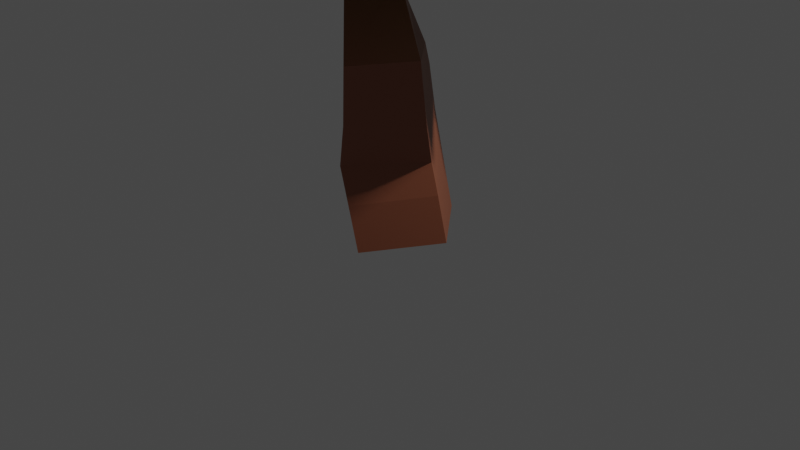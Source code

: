 # Source: LeafyTree4.blend  (saved by Blender 3.5.10; exported with 4.5.12 LTS)
import bpy
from mathutils import Matrix  # noqa: F401  (used for matrix-valued properties, if any)

bpy.ops.wm.read_factory_settings(use_empty=True)
scene = bpy.context.scene
scene.name = 'Scene'

# ---- collections
col_collection = bpy.data.collections.new('Collection'); scene.collection.children.link(col_collection)

# ---- materials (node trees are filled in below, after node groups)
mat_bark = bpy.data.materials.new('Bark')
mat_bark.use_transparent_shadow = False
mat_leaf1 = bpy.data.materials.new('leaf1')
mat_leaf1.use_transparent_shadow = False
mat_leaf2 = bpy.data.materials.new('Leaf2')
mat_leaf2.use_transparent_shadow = False
mat_leaf3 = bpy.data.materials.new('leaf3')
mat_leaf3.use_transparent_shadow = False

# ---- material node trees
mat_bark.use_nodes = True; mat_bark.node_tree.nodes.clear()
_N = mat_bark.node_tree.nodes; _L = mat_bark.node_tree.links
n0 = _N.new('ShaderNodeBsdfPrincipled'); n0.name = 'Principled BSDF'; n0.location = (10, 300)
n0.distribution = 'GGX'
n0.subsurface_method = 'RANDOM_WALK_SKIN'
n0.inputs[0].default_value = (0.2846, 0.09195, 0.04676, 1.0)
n0.inputs[3].default_value = 1.45
n0.inputs[27].default_value = (0.0, 0.0, 0.0, 1.0)
n0.inputs[28].default_value = 1.0
n1 = _N.new('ShaderNodeOutputMaterial'); n1.name = 'Material Output'; n1.location = (300, 300)
_L.new(n0.outputs[0], n1.inputs[0])
n1.is_active_output = True
mat_leaf1.use_nodes = True; mat_leaf1.node_tree.nodes.clear()
_N = mat_leaf1.node_tree.nodes; _L = mat_leaf1.node_tree.links
n0 = _N.new('ShaderNodeBsdfPrincipled'); n0.name = 'Principled BSDF'; n0.location = (10, 300)
n0.distribution = 'GGX'
n0.subsurface_method = 'RANDOM_WALK_SKIN'
n0.inputs[0].default_value = (0.1664, 0.576, 0.04545, 1.0)
n0.inputs[3].default_value = 1.45
n0.inputs[27].default_value = (0.0, 0.0, 0.0, 1.0)
n0.inputs[28].default_value = 1.0
n1 = _N.new('ShaderNodeOutputMaterial'); n1.name = 'Material Output'; n1.location = (300, 300)
_L.new(n0.outputs[0], n1.inputs[0])
n1.is_active_output = True
mat_leaf2.use_nodes = True; mat_leaf2.node_tree.nodes.clear()
_N = mat_leaf2.node_tree.nodes; _L = mat_leaf2.node_tree.links
n0 = _N.new('ShaderNodeBsdfPrincipled'); n0.name = 'Principled BSDF'; n0.location = (10, 300)
n0.distribution = 'GGX'
n0.subsurface_method = 'RANDOM_WALK_SKIN'
n0.inputs[0].default_value = (0.03607, 0.211, 0.002269, 1.0)
n0.inputs[3].default_value = 1.45
n0.inputs[27].default_value = (0.0, 0.0, 0.0, 1.0)
n0.inputs[28].default_value = 1.0
n1 = _N.new('ShaderNodeOutputMaterial'); n1.name = 'Material Output'; n1.location = (300, 300)
_L.new(n0.outputs[0], n1.inputs[0])
n1.is_active_output = True
mat_leaf3.use_nodes = True; mat_leaf3.node_tree.nodes.clear()
_N = mat_leaf3.node_tree.nodes; _L = mat_leaf3.node_tree.links
n0 = _N.new('ShaderNodeBsdfPrincipled'); n0.name = 'Principled BSDF'; n0.location = (10, 300)
n0.distribution = 'GGX'
n0.subsurface_method = 'RANDOM_WALK_SKIN'
n0.inputs[0].default_value = (0.3878, 0.7548, 0.08746, 1.0)
n0.inputs[3].default_value = 1.45
n0.inputs[27].default_value = (0.0, 0.0, 0.0, 1.0)
n0.inputs[28].default_value = 1.0
n1 = _N.new('ShaderNodeOutputMaterial'); n1.name = 'Material Output'; n1.location = (300, 300)
_L.new(n0.outputs[0], n1.inputs[0])
n1.is_active_output = True

# ---- world
world_world = bpy.data.worlds.new('World'); scene.world = world_world
world_world.use_nodes = True; world_world.node_tree.nodes.clear()
_N = world_world.node_tree.nodes; _L = world_world.node_tree.links
n0 = _N.new('ShaderNodeOutputWorld'); n0.name = 'World Output'; n0.location = (300, 300)
n1 = _N.new('ShaderNodeBackground'); n1.name = 'Background'; n1.location = (10, 300)
n1.inputs[0].default_value = (0.05088, 0.05088, 0.05088, 1.0)
_L.new(n1.outputs[0], n0.inputs[0])
n0.is_active_output = True
world_world.color = (0.05088, 0.05088, 0.05088)
world_world.use_sun_shadow = False
world_world.sun_shadow_jitter_overblur = 0.0

# ---- cameras
cam_camera = bpy.data.cameras.new('Camera')
cam_camera.clip_end = 100.0
cam_camera.ortho_scale = 7.314

# ---- lights
light_light = bpy.data.lights.new('Light', 'POINT')
light_light.transmission_factor = 0.0
light_light.energy = 1000.0
light_light.shadow_soft_size = 0.1
light_light.shadow_maximum_resolution = 0.006
light_light.use_absolute_resolution = True

# ---- meshes
me_cube_014 = bpy.data.meshes.new('Cube.014')
me_cube_014.from_pydata([(-0.2045, 0.3012, -0.0945), (0.2913, 0.2367, -0.0945), (0.2273, -0.2561, -0.03929), (-0.2685, -0.1916, -0.03929), (1.876, 0.3367, 1.982), (1.873, 0.3181, 1.976), (1.881, 0.3115, 1.993), (1.885, 0.33, 1.999), (1.629, 0.3578, 2.099), (1.622, 0.3148, 2.085), (1.636, 0.2995, 2.126), (1.644, 0.3425, 2.139), (1.23, 0.4292, 2.188), (1.214, 0.3305, 2.157), (1.214, 0.2989, 2.257), (1.23, 0.3976, 2.288), (0.4663, 0.6312, 2.026), (0.4954, 0.4689, 1.994), (0.4246, 0.4273, 2.14), (0.3956, 0.5897, 2.172), (0.2465, 0.4285, 1.012), (0.6239, 0.3917, 1.026), (0.5851, 0.02072, 1.096), (0.2077, 0.05755, 1.082), (-0.1869, 0.3681, 0.5209), (0.2818, 0.2846, 0.3819), (0.2261, -0.1976, 0.4838), (-0.2426, -0.1141, 0.6228), (0.1766, 1.085, 1.755), (0.3258, 1.043, 1.756), (0.3243, 1.043, 1.911), (0.1751, 1.085, 1.91), (0.3031, 1.605, 1.645), (0.4208, 1.589, 1.642), (0.431, 1.644, 1.747), (0.3133, 1.66, 1.75), (0.3498, 1.859, 1.461), (0.389, 1.857, 1.457), (0.3929, 1.887, 1.482), (0.3537, 1.889, 1.486), (0.3428, 1.937, 1.344), (0.3679, 1.936, 1.34), (0.3701, 1.958, 1.353), (0.345, 1.958, 1.356), (0.06153, -0.3508, 2.344), (-0.01891, -0.3439, 2.335), (-0.0244, -0.3085, 2.408), (0.05604, -0.3154, 2.417), (-0.04898, -0.6582, 2.36), (-0.08559, -0.6419, 2.354), (-0.09573, -0.6523, 2.392), (-0.05912, -0.6686, 2.397), (-0.1652, -0.8449, 2.196), (-0.1798, -0.836, 2.195), (-0.186, -0.8448, 2.208), (-0.1715, -0.8536, 2.209), (0.3183, 1.683, 1.588), (0.4095, 1.675, 1.582), (0.4188, 1.736, 1.65), (0.3276, 1.744, 1.656), (0.3279, 1.737, 1.548), (0.4032, 1.731, 1.543), (0.4109, 1.782, 1.599), (0.3356, 1.788, 1.604), (0.336, 1.783, 1.515), (0.3979, 1.778, 1.511), (0.4043, 1.82, 1.557), (0.3423, 1.824, 1.561), (0.3431, 1.824, 1.485), (0.3933, 1.82, 1.482), (0.3984, 1.853, 1.519), (0.3483, 1.857, 1.523), (0.2035, 1.197, 1.729), (0.3467, 1.168, 1.729), (0.3536, 1.201, 1.871), (0.2104, 1.231, 1.871), (0.2311, 1.312, 1.704), (0.3671, 1.283, 1.704), (0.3736, 1.315, 1.84), (0.2376, 1.344, 1.839), (0.257, 1.419, 1.681), (0.3862, 1.392, 1.681), (0.3924, 1.423, 1.81), (0.2632, 1.449, 1.81), (0.2819, 1.523, 1.659), (0.4046, 1.497, 1.659), (0.4105, 1.526, 1.781), (0.2878, 1.551, 1.781), (-0.04487, 0.4815, 1.586), (0.0973, 0.4349, 1.622), (0.0978, 0.3882, 1.747), (-0.03678, 0.4194, 1.766), (0.002217, 0.6105, 1.622), (0.1562, 0.5557, 1.622), (0.143, 0.5184, 1.78), (-0.01103, 0.5733, 1.78), (0.04835, 0.7369, 1.656), (0.2003, 0.6828, 1.656), (0.1873, 0.6461, 1.813), (0.03528, 0.7002, 1.813), (0.09389, 0.8617, 1.691), (0.2439, 0.8083, 1.691), (0.231, 0.772, 1.845), (0.08099, 0.8254, 1.845), (0.139, 0.9852, 1.724), (0.287, 0.9326, 1.724), (0.2742, 0.8968, 1.877), (0.1262, 0.9495, 1.877), (1.679, 0.3534, 2.075), (1.672, 0.3156, 2.064), (1.689, 0.302, 2.097), (1.696, 0.3398, 2.109), (1.712, 0.3506, 2.06), (1.706, 0.316, 2.049), (1.721, 0.3036, 2.08), (1.727, 0.3382, 2.091), (1.741, 0.3482, 2.046), (1.735, 0.3164, 2.036), (1.749, 0.3049, 2.065), (1.755, 0.3367, 2.075), (1.767, 0.346, 2.034), (1.761, 0.3167, 2.025), (1.774, 0.3062, 2.051), (1.78, 0.3354, 2.06), (1.791, 0.3439, 2.023), (1.786, 0.317, 2.014), (1.798, 0.3073, 2.038), (1.803, 0.3342, 2.047), (1.814, 0.342, 2.012), (1.809, 0.3173, 2.004), (1.82, 0.3084, 2.026), (1.825, 0.3331, 2.034), (1.835, 0.3401, 2.002), (1.831, 0.3176, 1.995), (1.841, 0.3095, 2.015), (1.845, 0.332, 2.022), (1.856, 0.3384, 1.992), (1.853, 0.3179, 1.985), (1.862, 0.3105, 2.004), (1.865, 0.331, 2.01), (1.333, 0.4104, 2.164), (1.319, 0.3272, 2.138), (1.338, 0.2982, 2.219), (1.352, 0.3814, 2.246), (1.406, 0.3974, 2.148), (1.394, 0.3241, 2.125), (1.411, 0.2986, 2.197), (1.423, 0.3719, 2.22), (1.47, 0.3862, 2.134), (1.459, 0.3214, 2.114), (1.474, 0.2989, 2.177), (1.485, 0.3636, 2.197), (1.527, 0.376, 2.121), (1.518, 0.319, 2.103), (1.531, 0.2992, 2.159), (1.541, 0.3562, 2.177), (1.581, 0.3665, 2.109), (1.572, 0.3168, 2.094), (1.584, 0.2994, 2.142), (1.592, 0.3492, 2.158), (0.6552, 0.583, 2.066), (0.6327, 0.4385, 2.021), (0.5983, 0.3984, 2.165), (0.6209, 0.5429, 2.21), (0.7901, 0.5472, 2.095), (0.7692, 0.4131, 2.052), (0.7373, 0.376, 2.186), (0.7582, 0.51, 2.228), (0.9123, 0.5147, 2.12), (0.8929, 0.3902, 2.081), (0.8633, 0.3557, 2.205), (0.8827, 0.4801, 2.244), (1.027, 0.4842, 2.144), (1.009, 0.3687, 2.107), (0.9814, 0.3366, 2.222), (0.9994, 0.4522, 2.259), (1.136, 0.4552, 2.167), (1.119, 0.3481, 2.133), (1.094, 0.3184, 2.24), (1.111, 0.4255, 2.273), (0.1579, 0.2933, 1.658), (0.05828, 0.2351, 1.811), (0.1769, 0.4902, 1.748), (0.2514, 0.3396, 1.748), (0.1528, 0.2908, 1.875), (0.07828, 0.4414, 1.875), (0.2705, 0.5364, 1.838), (0.345, 0.3858, 1.838), (0.2463, 0.337, 1.965), (0.1718, 0.4876, 1.965), (0.364, 0.5827, 1.929), (0.4385, 0.4321, 1.929), (0.3399, 0.3833, 2.056), (0.2654, 0.5339, 2.056), (0.1138, 0.3997, 1.218), (0.3397, 0.3982, 1.39), (0.3212, 0.1159, 1.412), (0.09533, 0.1174, 1.24), (0.00782, 0.3902, 1.409), (0.1843, 0.389, 1.543), (0.1699, 0.1685, 1.56), (-0.006583, 0.1697, 1.426), (0.07251, 0.4152, 0.8535), (0.4263, 0.3195, 0.6234), (0.3965, -0.09349, 0.7493), (0.04263, 0.002215, 0.9794), (-0.1995, 0.3315, 0.191), (0.2943, 0.2673, 0.191), (0.2305, -0.2235, 0.246), (-0.2633, -0.1593, 0.246), (0.3482, 1.878, 1.432), (0.3835, 1.877, 1.427), (0.3866, 1.908, 1.445), (0.3513, 1.908, 1.45), (0.3467, 1.894, 1.407), (0.3791, 1.893, 1.403), (0.382, 1.922, 1.42), (0.3495, 1.922, 1.424), (0.3453, 1.909, 1.385), (0.3752, 1.908, 1.381), (0.3778, 1.934, 1.396), (0.348, 1.935, 1.4), (0.344, 1.923, 1.364), (0.3714, 1.923, 1.36), (0.3739, 1.946, 1.374), (0.3465, 1.947, 1.378), (0.06476, 0.1116, 1.742), (-0.0844, 0.1019, 1.742), (-0.09181, 0.2159, 1.838), (0.0641, 0.02574, 1.853), (-0.07262, 0.01685, 1.853), (-0.07941, 0.1213, 1.941), (0.0573, 0.1302, 1.941), (0.06352, -0.04921, 1.95), (-0.06234, -0.0574, 1.95), (-0.06859, 0.03879, 2.031), (0.05726, 0.04697, 2.031), (0.06299, -0.1179, 2.039), (-0.05292, -0.1254, 2.039), (-0.05868, -0.03681, 2.114), (0.05723, -0.02927, 2.114), (0.06249, -0.1822, 2.122), (-0.0441, -0.1891, 2.122), (-0.0494, -0.1076, 2.191), (0.0572, -0.1007, 2.191), (0.06202, -0.2432, 2.201), (-0.03572, -0.2496, 2.201), (-0.04058, -0.1749, 2.264), (0.05716, -0.1685, 2.264), (0.06157, -0.3017, 2.277), (-0.02771, -0.3075, 2.277), (-0.03214, -0.2393, 2.334), (0.05713, -0.2334, 2.334), (0.03371, -0.4257, 2.347), (-0.03344, -0.4069, 2.335), (-0.04413, -0.4039, 2.405), (0.02302, -0.4227, 2.416), (0.01354, -0.4825, 2.35), (-0.04671, -0.4656, 2.34), (-0.0563, -0.463, 2.402), (0.003946, -0.4798, 2.412), (-0.004142, -0.5322, 2.352), (-0.05833, -0.5171, 2.343), (-0.06695, -0.5147, 2.4), (-0.01277, -0.5298, 2.408), (-0.02037, -0.5779, 2.355), (-0.069, -0.5643, 2.347), (-0.07674, -0.5621, 2.397), (-0.02811, -0.5757, 2.405), (-0.0356, -0.6207, 2.357), (-0.07901, -0.6086, 2.35), (-0.08592, -0.6067, 2.395), (-0.04251, -0.6188, 2.402), (-0.07057, -0.6923, 2.329), (-0.1011, -0.6736, 2.327), (-0.1143, -0.692, 2.355), (-0.08374, -0.7106, 2.357), (-0.08513, -0.7158, 2.309), (-0.1132, -0.6986, 2.307), (-0.1254, -0.7155, 2.332), (-0.09724, -0.7326, 2.334), (-0.09764, -0.7359, 2.291), (-0.1236, -0.7201, 2.289), (-0.1348, -0.7357, 2.313), (-0.1088, -0.7515, 2.315), (-0.109, -0.7542, 2.275), (-0.133, -0.7395, 2.274), (-0.1434, -0.754, 2.295), (-0.1193, -0.7686, 2.297), (-0.1195, -0.7712, 2.26), (-0.1418, -0.7576, 2.259), (-0.1514, -0.771, 2.279), (-0.1291, -0.7846, 2.281), (-0.1294, -0.7872, 2.246), (-0.15, -0.7746, 2.245), (-0.1589, -0.787, 2.264), (-0.1383, -0.7996, 2.265), (-0.1389, -0.8025, 2.233), (-0.1579, -0.7909, 2.232), (-0.1661, -0.8023, 2.249), (-0.1471, -0.8139, 2.25), (-0.148, -0.8171, 2.22), (-0.1654, -0.8065, 2.219), (-0.173, -0.8169, 2.235), (-0.1555, -0.8276, 2.236), (-0.1567, -0.8312, 2.208), (-0.1727, -0.8215, 2.207), (-0.1796, -0.8311, 2.221), (-0.1636, -0.8408, 2.223), (0.0973, 0.4349, 1.622), (0.1579, 0.2933, 1.658), (0.05828, 0.2351, 1.811), (-0.03678, 0.4194, 1.766), (0.562, 1.511, 2.106), (0.9625, 1.333, 2.135), (0.8923, 1.674, 1.867), (0.4941, 1.626, 1.688), (0.318, 1.255, 1.846), (0.6075, 1.075, 2.122), (1.142, 1.337, 1.734), (0.8525, 1.518, 1.458), (0.4976, 1.26, 1.445), (0.5677, 0.9192, 1.713), (0.966, 0.9671, 1.892), (0.898, 1.082, 1.473), (-0.404, -0.3016, 2.534), (-0.3886, -0.01515, 2.795), (-0.7063, -0.06228, 2.577), (-0.5933, -0.1694, 2.222), (-0.2057, -0.1884, 2.22), (-0.07914, -0.09311, 2.574), (-0.5684, 0.2942, 2.645), (-0.6949, 0.1988, 2.291), (-0.3855, 0.1209, 2.07), (-0.06773, 0.168, 2.287), (-0.1808, 0.2751, 2.643), (-0.3701, 0.4074, 2.331), (-0.2312, 0.1157, 1.853), (-0.1029, 0.6524, 1.581), (0.2034, 0.4833, 2.087), (-0.192, 0.1972, 2.462), (-0.7426, 0.1894, 2.187), (-0.6876, 0.4707, 1.643), (0.01547, 1.066, 2.021), (-0.03957, 0.7842, 2.566), (-0.6242, 0.6026, 2.628), (-0.9305, 0.7716, 2.122), (-0.5352, 1.058, 1.747), (-0.496, 1.139, 2.355), (0.3207, 1.421, 1.384), (0.3361, 1.708, 1.646), (0.01835, 1.661, 1.428), (0.1314, 1.554, 1.072), (0.519, 1.535, 1.071), (0.6455, 1.63, 1.425), (0.1563, 2.017, 1.495), (0.02976, 1.922, 1.141), (0.3392, 1.844, 0.9201), (0.6569, 1.891, 1.138), (0.5439, 1.998, 1.493), (0.3546, 2.13, 1.182), (0.2444, 0.1544, 2.275), (0.6188, 0.05278, 2.266), (0.5049, 0.3568, 2.479), (0.2254, 0.5419, 2.283), (0.1667, 0.3523, 1.95), (0.4099, 0.04995, 1.939), (0.8313, 0.3775, 2.27), (0.5882, 0.6798, 2.281), (0.3792, 0.677, 1.954), (0.4932, 0.3729, 1.741), (0.7726, 0.1878, 1.937), (0.7537, 0.5754, 1.945), (0.6082, 0.9127, 1.911), (0.4881, 0.5075, 1.791), (0.3065, 0.8568, 1.597), (0.2513, 1.168, 1.901), (0.3986, 1.012, 2.284), (0.545, 0.6032, 2.216), (0.05693, 0.5129, 1.708), (-0.08943, 0.9214, 1.776), (-0.0325, 1.017, 2.2), (0.149, 0.6677, 2.395), (0.2043, 0.3561, 2.091), (-0.1526, 0.6119, 2.081), (-0.237, 0.1326, 1.676), (0.1975, 0.1623, 1.733), (-0.01332, -0.2079, 1.84), (-0.4026, -0.09767, 2.011), (-0.4323, 0.3406, 2.01), (-0.06139, 0.5012, 1.838), (0.3004, -0.04972, 2.104), (-0.07045, -0.2104, 2.276), (-0.3294, 0.1286, 2.381), (-0.1185, 0.4987, 2.273), (0.2707, 0.3885, 2.102), (0.1051, 0.1582, 2.438), (-0.06703, -0.4516, 2.44), (-0.1453, -0.1953, 2.47), (-0.2484, -0.346, 2.271), (-0.05222, -0.5046, 2.177), (0.1722, -0.452, 2.316), (0.1147, -0.2608, 2.497), (-0.1788, -0.08995, 2.224), (-0.1213, -0.2811, 2.043), (0.1386, -0.3466, 2.071), (0.2418, -0.196, 2.269), (0.04557, -0.03733, 2.364), (0.06038, -0.09035, 2.1), (0.2694, -0.5291, 2.159), (0.1493, -0.9343, 2.039), (-0.03225, -0.5849, 1.844), (-0.08752, -0.2732, 2.149), (0.05987, -0.43, 2.532), (0.2062, -0.8385, 2.464), (-0.2819, -0.9289, 1.955), (-0.4282, -0.5203, 2.023), (-0.3713, -0.4246, 2.448), (-0.1897, -0.774, 2.643), (-0.1345, -1.086, 2.338), (-0.4914, -0.8298, 2.329), (1.842, 0.5015, 2.439), (1.493, 0.5556, 2.332), (1.607, 0.2175, 2.425), (1.954, 0.1769, 2.305), (2.054, 0.4897, 2.138), (1.769, 0.7238, 2.154), (1.39, 0.2643, 2.131), (1.674, 0.03024, 2.115), (1.95, 0.1985, 1.937), (1.836, 0.5365, 1.844), (1.49, 0.5772, 1.964), (1.601, 0.2525, 1.83), (0.7558, 0.03442, 2.64), (0.4543, 0.08118, 2.548), (0.5528, -0.2113, 2.628), (0.8523, -0.2465, 2.524), (0.9389, 0.02422, 2.379), (0.6929, 0.2267, 2.394), (0.3645, -0.1708, 2.374), (0.6104, -0.3733, 2.359), (0.849, -0.2278, 2.206), (0.7505, 0.06467, 2.125), (0.451, 0.09987, 2.229), (0.5475, -0.181, 2.113), (0.4303, -0.5271, 1.92), (0.7173, -0.5146, 2.252), (0.3059, -0.6515, 2.322), (0.03749, -0.4069, 2.075), (0.283, -0.1189, 1.852), (0.7032, -0.1855, 1.961), (0.5019, -0.3867, 2.613), (0.08171, -0.3201, 2.503), (0.06757, 0.009103, 2.213), (0.479, 0.1459, 2.143), (0.7474, -0.09867, 2.39), (0.3546, 0.02158, 2.545), (0.7362, 0.5928, 1.802), (1.023, 0.6052, 2.134), (0.6118, 0.4684, 2.205), (0.3434, 0.713, 1.958), (0.5889, 1.001, 1.735), (1.009, 0.9344, 1.844), (0.8078, 0.7332, 2.495), (0.3876, 0.7998, 2.386), (0.3735, 1.129, 2.095), (0.7849, 1.266, 2.025), (1.053, 1.021, 2.272), (0.6605, 1.141, 2.428), (0.327, 0.9674, 2.027), (0.2488, 1.224, 2.056), (0.1456, 1.073, 1.858), (0.3418, 0.9144, 1.763), (0.5662, 0.9671, 1.903), (0.5087, 1.158, 2.084), (0.2152, 1.329, 1.81), (0.2727, 1.138, 1.629), (0.5327, 1.072, 1.657), (0.6358, 1.223, 1.855), (0.4396, 1.382, 1.95), (0.4544, 1.329, 1.686), (-0.05059, 1.07, 1.963), (0.3239, 0.968, 1.954), (0.2099, 1.272, 2.167), (-0.06952, 1.457, 1.971), (-0.1282, 1.267, 1.638), (0.1149, 0.9652, 1.627), (0.5364, 1.293, 1.958), (0.2932, 1.595, 1.969), (0.08428, 1.592, 1.642), (0.1983, 1.288, 1.429), (0.4777, 1.103, 1.625), (0.4587, 1.491, 1.633), (0.9576, 0.4395, 1.629), (1.086, -0.1077, 1.88), (0.5849, 0.2021, 2.057), (0.7261, 0.8009, 2.07), (1.314, 0.8612, 1.9), (1.537, 0.2997, 1.782), (0.9338, -0.08451, 2.475), (0.7113, 0.477, 2.593), (1.162, 0.8844, 2.496), (1.663, 0.5746, 2.318), (1.522, -0.02421, 2.306), (1.291, 0.3372, 2.746), (0.6082, 0.9127, 1.911), (0.4881, 0.5075, 1.791), (0.3065, 0.8568, 1.597), (0.2513, 1.168, 1.901), (0.3986, 1.012, 2.284), (0.545, 0.6032, 2.216), (0.05693, 0.5129, 1.708), (-0.08943, 0.9214, 1.776), (-0.0325, 1.017, 2.2), (0.149, 0.6677, 2.395), (0.2043, 0.3561, 2.091), (-0.1526, 0.6119, 2.081), (-0.3373, -0.5354, 2.584), (-0.4156, -0.2791, 2.613), (-0.5187, -0.4298, 2.414), (-0.3225, -0.5884, 2.32), (-0.09811, -0.5358, 2.459), (-0.1556, -0.3446, 2.64), (-0.4491, -0.1738, 2.367), (-0.3916, -0.3649, 2.186), (-0.1317, -0.4304, 2.214), (-0.02852, -0.2798, 2.412), (-0.2247, -0.1212, 2.507), (-0.2099, -0.1742, 2.243), (0.1089, 1.648, 1.723), (0.1388, 1.441, 1.441), (0.3015, 1.355, 1.74), (0.4182, 1.651, 1.889), (0.3275, 1.92, 1.682), (0.1548, 1.79, 1.405), (0.4666, 1.316, 1.433), (0.6393, 1.446, 1.71), (0.6553, 1.794, 1.673), (0.4926, 1.88, 1.375), (0.3759, 1.584, 1.226), (0.6852, 1.587, 1.392)], [], [(7, 6, 5, 4), (60, 61, 57, 56), (59, 56, 32, 35), (58, 59, 35, 34), (57, 58, 34, 33), (56, 57, 33, 32), (55, 54, 53, 52), (90, 91, 228, 181), (43, 42, 41, 40), (91, 88, 228), (199, 309, 310, 180), (180, 310, 311, 181), (198, 201, 88), (199, 198, 88, 89), (180, 181, 226, 200), (201, 200, 226, 227), (199, 180, 200), (181, 311, 312, 90), (90, 312, 309, 199), (0, 1, 2, 3), (88, 201, 227, 228), (90, 199, 89), (61, 62, 58, 57), (62, 63, 59, 58), (63, 60, 56, 59), (64, 65, 61, 60), (65, 66, 62, 61), (66, 67, 63, 62), (67, 64, 60, 63), (68, 69, 65, 64), (69, 70, 66, 65), (70, 71, 67, 66), (71, 68, 64, 67), (36, 37, 69, 68), (37, 38, 70, 69), (38, 39, 71, 70), (39, 36, 68, 71), (72, 73, 29, 28), (73, 74, 30, 29), (74, 75, 31, 30), (75, 72, 28, 31), (76, 77, 73, 72), (77, 78, 74, 73), (78, 79, 75, 74), (79, 76, 72, 75), (80, 81, 77, 76), (81, 82, 78, 77), (82, 83, 79, 78), (83, 80, 76, 79), (84, 85, 81, 80), (85, 86, 82, 81), (86, 87, 83, 82), (87, 84, 80, 83), (32, 33, 85, 84), (33, 34, 86, 85), (34, 35, 87, 86), (35, 32, 84, 87), (92, 93, 89, 88), (93, 94, 90, 89), (94, 95, 91, 90), (95, 92, 88, 91), (96, 97, 93, 92), (97, 98, 94, 93), (98, 99, 95, 94), (99, 96, 92, 95), (100, 101, 97, 96), (101, 102, 98, 97), (102, 103, 99, 98), (103, 100, 96, 99), (104, 105, 101, 100), (105, 106, 102, 101), (106, 107, 103, 102), (107, 104, 100, 103), (28, 29, 105, 104), (29, 30, 106, 105), (30, 31, 107, 106), (31, 28, 104, 107), (108, 109, 9, 8), (109, 110, 10, 9), (110, 111, 11, 10), (111, 108, 8, 11), (112, 113, 109, 108), (113, 114, 110, 109), (114, 115, 111, 110), (115, 112, 108, 111), (116, 117, 113, 112), (117, 118, 114, 113), (118, 119, 115, 114), (119, 116, 112, 115), (120, 121, 117, 116), (121, 122, 118, 117), (122, 123, 119, 118), (123, 120, 116, 119), (124, 125, 121, 120), (125, 126, 122, 121), (126, 127, 123, 122), (127, 124, 120, 123), (128, 129, 125, 124), (129, 130, 126, 125), (130, 131, 127, 126), (131, 128, 124, 127), (132, 133, 129, 128), (133, 134, 130, 129), (134, 135, 131, 130), (135, 132, 128, 131), (136, 137, 133, 132), (137, 138, 134, 133), (138, 139, 135, 134), (139, 136, 132, 135), (4, 5, 137, 136), (5, 6, 138, 137), (6, 7, 139, 138), (7, 4, 136, 139), (140, 141, 13, 12), (141, 142, 14, 13), (142, 143, 15, 14), (143, 140, 12, 15), (144, 145, 141, 140), (145, 146, 142, 141), (146, 147, 143, 142), (147, 144, 140, 143), (148, 149, 145, 144), (149, 150, 146, 145), (150, 151, 147, 146), (151, 148, 144, 147), (152, 153, 149, 148), (153, 154, 150, 149), (154, 155, 151, 150), (155, 152, 148, 151), (156, 157, 153, 152), (157, 158, 154, 153), (158, 159, 155, 154), (159, 156, 152, 155), (8, 9, 157, 156), (9, 10, 158, 157), (10, 11, 159, 158), (11, 8, 156, 159), (160, 161, 17, 16), (161, 162, 18, 17), (162, 163, 19, 18), (163, 160, 16, 19), (164, 165, 161, 160), (165, 166, 162, 161), (166, 167, 163, 162), (167, 164, 160, 163), (168, 169, 165, 164), (169, 170, 166, 165), (170, 171, 167, 166), (171, 168, 164, 167), (172, 173, 169, 168), (173, 174, 170, 169), (174, 175, 171, 170), (175, 172, 168, 171), (176, 177, 173, 172), (177, 178, 174, 173), (178, 179, 175, 174), (179, 176, 172, 175), (12, 13, 177, 176), (13, 14, 178, 177), (14, 15, 179, 178), (15, 12, 176, 179), (182, 183, 310, 309), (183, 184, 311, 310), (184, 185, 312, 311), (185, 182, 309, 312), (186, 187, 183, 182), (187, 188, 184, 183), (188, 189, 185, 184), (189, 186, 182, 185), (190, 191, 187, 186), (191, 192, 188, 187), (192, 193, 189, 188), (193, 190, 186, 189), (16, 17, 191, 190), (17, 18, 192, 191), (18, 19, 193, 192), (19, 16, 190, 193), (194, 195, 21, 20), (195, 196, 22, 21), (196, 197, 23, 22), (197, 194, 20, 23), (198, 199, 195, 194), (199, 200, 196, 195), (200, 201, 197, 196), (201, 198, 194, 197), (202, 203, 25, 24), (203, 204, 26, 25), (204, 205, 27, 26), (205, 202, 24, 27), (20, 21, 203, 202), (21, 22, 204, 203), (22, 23, 205, 204), (23, 20, 202, 205), (206, 207, 1, 0), (207, 208, 2, 1), (208, 209, 3, 2), (209, 206, 0, 3), (24, 25, 207, 206), (25, 26, 208, 207), (26, 27, 209, 208), (27, 24, 206, 209), (210, 211, 37, 36), (211, 212, 38, 37), (212, 213, 39, 38), (213, 210, 36, 39), (214, 215, 211, 210), (215, 216, 212, 211), (216, 217, 213, 212), (217, 214, 210, 213), (218, 219, 215, 214), (219, 220, 216, 215), (220, 221, 217, 216), (221, 218, 214, 217), (222, 223, 219, 218), (223, 224, 220, 219), (224, 225, 221, 220), (225, 222, 218, 221), (40, 41, 223, 222), (41, 42, 224, 223), (42, 43, 225, 224), (43, 40, 222, 225), (229, 230, 227, 226), (230, 231, 228, 227), (231, 232, 181, 228), (232, 229, 226, 181), (233, 234, 230, 229), (234, 235, 231, 230), (235, 236, 232, 231), (236, 233, 229, 232), (237, 238, 234, 233), (238, 239, 235, 234), (239, 240, 236, 235), (240, 237, 233, 236), (241, 242, 238, 237), (242, 243, 239, 238), (243, 244, 240, 239), (244, 241, 237, 240), (245, 246, 242, 241), (246, 247, 243, 242), (247, 248, 244, 243), (248, 245, 241, 244), (249, 250, 246, 245), (250, 251, 247, 246), (251, 252, 248, 247), (252, 249, 245, 248), (44, 45, 250, 249), (45, 46, 251, 250), (46, 47, 252, 251), (47, 44, 249, 252), (253, 254, 45, 44), (254, 255, 46, 45), (255, 256, 47, 46), (256, 253, 44, 47), (257, 258, 254, 253), (258, 259, 255, 254), (259, 260, 256, 255), (260, 257, 253, 256), (261, 262, 258, 257), (262, 263, 259, 258), (263, 264, 260, 259), (264, 261, 257, 260), (265, 266, 262, 261), (266, 267, 263, 262), (267, 268, 264, 263), (268, 265, 261, 264), (269, 270, 266, 265), (270, 271, 267, 266), (271, 272, 268, 267), (272, 269, 265, 268), (48, 49, 270, 269), (49, 50, 271, 270), (50, 51, 272, 271), (51, 48, 269, 272), (273, 274, 49, 48), (274, 275, 50, 49), (275, 276, 51, 50), (276, 273, 48, 51), (277, 278, 274, 273), (278, 279, 275, 274), (279, 280, 276, 275), (280, 277, 273, 276), (281, 282, 278, 277), (282, 283, 279, 278), (283, 284, 280, 279), (284, 281, 277, 280), (285, 286, 282, 281), (286, 287, 283, 282), (287, 288, 284, 283), (288, 285, 281, 284), (289, 290, 286, 285), (290, 291, 287, 286), (291, 292, 288, 287), (292, 289, 285, 288), (293, 294, 290, 289), (294, 295, 291, 290), (295, 296, 292, 291), (296, 293, 289, 292), (297, 298, 294, 293), (298, 299, 295, 294), (299, 300, 296, 295), (300, 297, 293, 296), (301, 302, 298, 297), (302, 303, 299, 298), (303, 304, 300, 299), (304, 301, 297, 300), (305, 306, 302, 301), (306, 307, 303, 302), (307, 308, 304, 303), (308, 305, 301, 304), (52, 53, 306, 305), (53, 54, 307, 306), (54, 55, 308, 307), (55, 52, 305, 308), (313, 314, 315), (314, 313, 318), (313, 315, 316), (313, 316, 317), (313, 317, 318), (314, 318, 323), (315, 314, 319), (316, 315, 320), (317, 316, 321), (318, 317, 322), (314, 323, 319), (315, 319, 320), (316, 320, 321), (317, 321, 322), (318, 322, 323), (319, 323, 324), (320, 319, 324), (321, 320, 324), (322, 321, 324), (323, 322, 324), (325, 326, 327), (326, 325, 330), (325, 327, 328), (325, 328, 329), (325, 329, 330), (326, 330, 335), (327, 326, 331), (328, 327, 332), (329, 328, 333), (330, 329, 334), (326, 335, 331), (327, 331, 332), (328, 332, 333), (329, 333, 334), (330, 334, 335), (331, 335, 336), (332, 331, 336), (333, 332, 336), (334, 333, 336), (335, 334, 336), (337, 338, 339), (338, 337, 342), (337, 339, 340), (337, 340, 341), (337, 341, 342), (338, 342, 347), (339, 338, 343), (340, 339, 344), (341, 340, 345), (342, 341, 346), (338, 347, 343), (339, 343, 344), (340, 344, 345), (341, 345, 346), (342, 346, 347), (343, 347, 348), (344, 343, 348), (345, 344, 348), (346, 345, 348), (347, 346, 348), (349, 350, 351), (350, 349, 354), (349, 351, 352), (349, 352, 353), (349, 353, 354), (350, 354, 359), (351, 350, 355), (352, 351, 356), (353, 352, 357), (354, 353, 358), (350, 359, 355), (351, 355, 356), (352, 356, 357), (353, 357, 358), (354, 358, 359), (355, 359, 360), (356, 355, 360), (357, 356, 360), (358, 357, 360), (359, 358, 360), (361, 362, 363), (362, 361, 366), (361, 363, 364), (361, 364, 365), (361, 365, 366), (362, 366, 371), (363, 362, 367), (364, 363, 368), (365, 364, 369), (366, 365, 370), (362, 371, 367), (363, 367, 368), (364, 368, 369), (365, 369, 370), (366, 370, 371), (367, 371, 372), (368, 367, 372), (369, 368, 372), (370, 369, 372), (371, 370, 372), (373, 374, 375), (374, 373, 378), (373, 375, 376), (373, 376, 377), (373, 377, 378), (374, 378, 383), (375, 374, 379), (376, 375, 380), (377, 376, 381), (378, 377, 382), (374, 383, 379), (375, 379, 380), (376, 380, 381), (377, 381, 382), (378, 382, 383), (379, 383, 384), (380, 379, 384), (381, 380, 384), (382, 381, 384), (383, 382, 384), (385, 386, 387), (386, 385, 390), (385, 387, 388), (385, 388, 389), (385, 389, 390), (386, 390, 395), (387, 386, 391), (388, 387, 392), (389, 388, 393), (390, 389, 394), (386, 395, 391), (387, 391, 392), (388, 392, 393), (389, 393, 394), (390, 394, 395), (391, 395, 396), (392, 391, 396), (393, 392, 396), (394, 393, 396), (395, 394, 396), (397, 398, 399), (398, 397, 402), (397, 399, 400), (397, 400, 401), (397, 401, 402), (398, 402, 407), (399, 398, 403), (400, 399, 404), (401, 400, 405), (402, 401, 406), (398, 407, 403), (399, 403, 404), (400, 404, 405), (401, 405, 406), (402, 406, 407), (403, 407, 408), (404, 403, 408), (405, 404, 408), (406, 405, 408), (407, 406, 408), (409, 410, 411), (410, 409, 414), (409, 411, 412), (409, 412, 413), (409, 413, 414), (410, 414, 419), (411, 410, 415), (412, 411, 416), (413, 412, 417), (414, 413, 418), (410, 419, 415), (411, 415, 416), (412, 416, 417), (413, 417, 418), (414, 418, 419), (415, 419, 420), (416, 415, 420), (417, 416, 420), (418, 417, 420), (419, 418, 420), (421, 422, 423), (422, 421, 426), (421, 423, 424), (421, 424, 425), (421, 425, 426), (422, 426, 431), (423, 422, 427), (424, 423, 428), (425, 424, 429), (426, 425, 430), (422, 431, 427), (423, 427, 428), (424, 428, 429), (425, 429, 430), (426, 430, 431), (427, 431, 432), (428, 427, 432), (429, 428, 432), (430, 429, 432), (431, 430, 432), (433, 434, 435), (434, 433, 438), (433, 435, 436), (433, 436, 437), (433, 437, 438), (434, 438, 443), (435, 434, 439), (436, 435, 440), (437, 436, 441), (438, 437, 442), (434, 443, 439), (435, 439, 440), (436, 440, 441), (437, 441, 442), (438, 442, 443), (439, 443, 444), (440, 439, 444), (441, 440, 444), (442, 441, 444), (443, 442, 444), (445, 446, 447), (446, 445, 450), (445, 447, 448), (445, 448, 449), (445, 449, 450), (446, 450, 455), (447, 446, 451), (448, 447, 452), (449, 448, 453), (450, 449, 454), (446, 455, 451), (447, 451, 452), (448, 452, 453), (449, 453, 454), (450, 454, 455), (451, 455, 456), (452, 451, 456), (453, 452, 456), (454, 453, 456), (455, 454, 456), (457, 458, 459), (458, 457, 462), (457, 459, 460), (457, 460, 461), (457, 461, 462), (458, 462, 467), (459, 458, 463), (460, 459, 464), (461, 460, 465), (462, 461, 466), (458, 467, 463), (459, 463, 464), (460, 464, 465), (461, 465, 466), (462, 466, 467), (463, 467, 468), (464, 463, 468), (465, 464, 468), (466, 465, 468), (467, 466, 468), (469, 470, 471), (470, 469, 474), (469, 471, 472), (469, 472, 473), (469, 473, 474), (470, 474, 479), (471, 470, 475), (472, 471, 476), (473, 472, 477), (474, 473, 478), (470, 479, 475), (471, 475, 476), (472, 476, 477), (473, 477, 478), (474, 478, 479), (475, 479, 480), (476, 475, 480), (477, 476, 480), (478, 477, 480), (479, 478, 480), (481, 482, 483), (482, 481, 486), (481, 483, 484), (481, 484, 485), (481, 485, 486), (482, 486, 491), (483, 482, 487), (484, 483, 488), (485, 484, 489), (486, 485, 490), (482, 491, 487), (483, 487, 488), (484, 488, 489), (485, 489, 490), (486, 490, 491), (487, 491, 492), (488, 487, 492), (489, 488, 492), (490, 489, 492), (491, 490, 492), (493, 494, 495), (494, 493, 498), (493, 495, 496), (493, 496, 497), (493, 497, 498), (494, 498, 503), (495, 494, 499), (496, 495, 500), (497, 496, 501), (498, 497, 502), (494, 503, 499), (495, 499, 500), (496, 500, 501), (497, 501, 502), (498, 502, 503), (499, 503, 504), (500, 499, 504), (501, 500, 504), (502, 501, 504), (503, 502, 504), (505, 506, 507), (506, 505, 510), (505, 507, 508), (505, 508, 509), (505, 509, 510), (506, 510, 515), (507, 506, 511), (508, 507, 512), (509, 508, 513), (510, 509, 514), (506, 515, 511), (507, 511, 512), (508, 512, 513), (509, 513, 514), (510, 514, 515), (511, 515, 516), (512, 511, 516), (513, 512, 516), (514, 513, 516), (515, 514, 516), (517, 518, 519), (518, 517, 522), (517, 519, 520), (517, 520, 521), (517, 521, 522), (518, 522, 527), (519, 518, 523), (520, 519, 524), (521, 520, 525), (522, 521, 526), (518, 527, 523), (519, 523, 524), (520, 524, 525), (521, 525, 526), (522, 526, 527), (523, 527, 528), (524, 523, 528), (525, 524, 528), (526, 525, 528), (527, 526, 528), (529, 530, 531), (530, 529, 534), (529, 531, 532), (529, 532, 533), (529, 533, 534), (530, 534, 539), (531, 530, 535), (532, 531, 536), (533, 532, 537), (534, 533, 538), (530, 539, 535), (531, 535, 536), (532, 536, 537), (533, 537, 538), (534, 538, 539), (535, 539, 540), (536, 535, 540), (537, 536, 540), (538, 537, 540), (539, 538, 540)])
me_cube_014.polygons.foreach_set('material_index', [0, 0, 0, 0, 0, 0, 0, 0, 0, 0, 0, 0, 0, 0, 0, 0, 0, 0, 0, 0, 0, 0, 0, 0, 0, 0, 0, 0, 0, 0, 0, 0, 0, 0, 0, 0, 0, 0, 0, 0, 0, 0, 0, 0, 0, 0, 0, 0, 0, 0, 0, 0, 0, 0, 0, 0, 0, 0, 0, 0, 0, 0, 0, 0, 0, 0, 0, 0, 0, 0, 0, 0, 0, 0, 0, 0, 0, 0, 0, 0, 0, 0, 0, 0, 0, 0, 0, 0, 0, 0, 0, 0, 0, 0, 0, 0, 0, 0, 0, 0, 0, 0, 0, 0, 0, 0, 0, 0, 0, 0, 0, 0, 0, 0, 0, 0, 0, 0, 0, 0, 0, 0, 0, 0, 0, 0, 0, 0, 0, 0, 0, 0, 0, 0, 0, 0, 0, 0, 0, 0, 0, 0, 0, 0, 0, 0, 0, 0, 0, 0, 0, 0, 0, 0, 0, 0, 0, 0, 0, 0, 0, 0, 0, 0, 0, 0, 0, 0, 0, 0, 0, 0, 0, 0, 0, 0, 0, 0, 0, 0, 0, 0, 0, 0, 0, 0, 0, 0, 0, 0, 0, 0, 0, 0, 0, 0, 0, 0, 0, 0, 0, 0, 0, 0, 0, 0, 0, 0, 0, 0, 0, 0, 0, 0, 0, 0, 0, 0, 0, 0, 0, 0, 0, 0, 0, 0, 0, 0, 0, 0, 0, 0, 0, 0, 0, 0, 0, 0, 0, 0, 0, 0, 0, 0, 0, 0, 0, 0, 0, 0, 0, 0, 0, 0, 0, 0, 0, 0, 0, 0, 0, 0, 0, 0, 0, 0, 0, 0, 0, 0, 0, 0, 0, 0, 0, 0, 0, 0, 0, 0, 0, 0, 0, 0, 0, 0, 0, 0, 0, 0, 0, 0, 0, 0, 0, 0, 0, 0, 0, 0, 0, 0, 0, 0, 0, 0, 0, 0, 0, 0, 0, 0, 0, 1, 1, 1, 1, 1, 1, 1, 1, 1, 1, 1, 1, 1, 1, 1, 1, 1, 1, 1, 1, 2, 2, 2, 2, 2, 2, 2, 2, 2, 2, 2, 2, 2, 2, 2, 2, 2, 2, 2, 2, 1, 1, 1, 1, 1, 1, 1, 1, 1, 1, 1, 1, 1, 1, 1, 1, 1, 1, 1, 1, 2, 2, 2, 2, 2, 2, 2, 2, 2, 2, 2, 2, 2, 2, 2, 2, 2, 2, 2, 2, 1, 1, 1, 1, 1, 1, 1, 1, 1, 1, 1, 1, 1, 1, 1, 1, 1, 1, 1, 1, 2, 2, 2, 2, 2, 2, 2, 2, 2, 2, 2, 2, 2, 2, 2, 2, 2, 2, 2, 2, 3, 3, 3, 3, 3, 3, 3, 3, 3, 3, 3, 3, 3, 3, 3, 3, 3, 3, 3, 3, 3, 3, 3, 3, 3, 3, 3, 3, 3, 3, 3, 3, 3, 3, 3, 3, 3, 3, 3, 3, 1, 1, 1, 1, 1, 1, 1, 1, 1, 1, 1, 1, 1, 1, 1, 1, 1, 1, 1, 1, 2, 2, 2, 2, 2, 2, 2, 2, 2, 2, 2, 2, 2, 2, 2, 2, 2, 2, 2, 2, 3, 3, 3, 3, 3, 3, 3, 3, 3, 3, 3, 3, 3, 3, 3, 3, 3, 3, 3, 3, 2, 2, 2, 2, 2, 2, 2, 2, 2, 2, 2, 2, 2, 2, 2, 2, 2, 2, 2, 2, 2, 2, 2, 2, 2, 2, 2, 2, 2, 2, 2, 2, 2, 2, 2, 2, 2, 2, 2, 2, 3, 3, 3, 3, 3, 3, 3, 3, 3, 3, 3, 3, 3, 3, 3, 3, 3, 3, 3, 3, 1, 1, 1, 1, 1, 1, 1, 1, 1, 1, 1, 1, 1, 1, 1, 1, 1, 1, 1, 1, 2, 2, 2, 2, 2, 2, 2, 2, 2, 2, 2, 2, 2, 2, 2, 2, 2, 2, 2, 2, 2, 2, 2, 2, 2, 2, 2, 2, 2, 2, 2, 2, 2, 2, 2, 2, 2, 2, 2, 2, 2, 2, 2, 2, 2, 2, 2, 2, 2, 2, 2, 2, 2, 2, 2, 2, 2, 2, 2, 2, 2, 2, 2, 2, 2, 2, 2, 2, 2, 2, 2, 2, 2, 2, 2, 2, 2, 2, 2, 2])
_uv = me_cube_014.uv_layers.new(name='UVMap')
_uv.uv.foreach_set('vector', [0.0, 0.0, 0.0, 0.0, 0.0, 0.0, 0.0, 0.0, 0.0, 0.0, 0.0, 0.0, 0.0, 0.0, 0.0, 0.0, 0.0, 0.0, 0.0, 0.0, 0.0, 0.0, 0.0, 0.0, 0.0, 0.0, 0.0, 0.0, 0.0, 0.0, 0.0, 0.0, 0.0, 0.0, 0.0, 0.0, 0.0, 0.0, 0.0, 0.0, 0.0, 0.0, 0.0, 0.0, 0.0, 0.0, 0.0, 0.0, 0.0, 0.0, 0.0, 0.0, 0.0, 0.0, 0.0, 0.0, 0.0, 0.0, 0.0, 0.0, 0.0, 0.0, 0.0, 0.0, 0.0, 0.0, 0.0, 0.0, 0.0, 0.0, 0.0, 0.0, 0.0, 0.0, 0.0, 0.0, 0.0, 0.0, 0.0, 0.0, 0.0, 0.0, 0.0, 0.0, 0.0, 0.0, 0.0, 0.0, 0.0, 0.0, 0.0, 0.0, 0.0, 0.0, 0.0, 0.0, 0.0, 0.0, 0.0, 0.0, 0.0, 0.0, 0.0, 0.0, 0.0, 0.0, 0.0, 0.0, 0.0, 0.0, 0.0, 0.0, 0.0, 0.0, 0.0, 0.0, 0.0, 0.0, 0.0, 0.0, 0.0, 0.0, 0.0, 0.0, 0.0, 0.0, 0.0, 0.0, 0.0, 0.0, 0.0, 0.0, 0.0, 0.0, 0.0, 0.0, 0.0, 0.0, 0.0, 0.0, 0.0, 0.0, 0.0, 0.0, 0.0, 0.0, 0.0, 0.0, 0.0, 0.0, 0.0, 0.0, 0.0, 0.0, 0.0, 0.0, 0.0, 0.0, 0.0, 0.0, 0.0, 0.0, 0.0, 0.0, 0.0, 0.0, 0.0, 0.0, 0.0, 0.0, 0.0, 0.0, 0.0, 0.0, 0.0, 0.0, 0.0, 0.0, 0.0, 0.0, 0.0, 0.0, 0.0, 0.0, 0.0, 0.0, 0.0, 0.0, 0.0, 0.0, 0.0, 0.0, 0.0, 0.0, 0.0, 0.0, 0.0, 0.0, 0.0, 0.0, 0.0, 0.0, 0.0, 0.0, 0.0, 0.0, 0.0, 0.0, 0.0, 0.0, 0.0, 0.0, 0.0, 0.0, 0.0, 0.0, 0.0, 0.0, 0.0, 0.0, 0.0, 0.0, 0.0, 0.0, 0.0, 0.0, 0.0, 0.0, 0.0, 0.0, 0.0, 0.0, 0.0, 0.0, 0.0, 0.0, 0.0, 0.0, 0.0, 0.0, 0.0, 0.0, 0.0, 0.0, 0.0, 0.0, 0.0, 0.0, 0.0, 0.0, 0.0, 0.0, 0.0, 0.0, 0.0, 0.0, 0.0, 0.0, 0.0, 0.0, 0.0, 0.0, 0.0, 0.0, 0.0, 0.0, 0.0, 0.0, 0.0, 0.0, 0.0, 0.0, 0.0, 0.0, 0.0, 0.0, 0.0, 0.0, 0.0, 0.0, 0.0, 0.0, 0.0, 0.0, 0.0, 0.0, 0.0, 0.0, 0.0, 0.0, 0.0, 0.0, 0.0, 0.0, 0.0, 0.0, 0.0, 0.0, 0.0, 0.0, 0.0, 0.0, 0.0, 0.0, 0.0, 0.0, 0.0, 0.0, 0.0, 0.0, 0.0, 0.0, 0.0, 0.0, 0.0, 0.0, 0.0, 0.0, 0.0, 0.0, 0.0, 0.0, 0.0, 0.0, 0.0, 0.0, 0.0, 0.0, 0.0, 0.0, 0.0, 0.0, 0.0, 0.0, 0.0, 0.0, 0.0, 0.0, 0.0, 0.0, 0.0, 0.0, 0.0, 0.0, 0.0, 0.0, 0.0, 0.0, 0.0, 0.0, 0.0, 0.0, 0.0, 0.0, 0.0, 0.0, 0.0, 0.0, 0.0, 0.0, 0.0, 0.0, 0.0, 0.0, 0.0, 0.0, 0.0, 0.0, 0.0, 0.0, 0.0, 0.0, 0.0, 0.0, 0.0, 0.0, 0.0, 0.0, 0.0, 0.0, 0.0, 0.0, 0.0, 0.0, 0.0, 0.0, 0.0, 0.0, 0.0, 0.0, 0.0, 0.0, 0.0, 0.0, 0.0, 0.0, 0.0, 0.0, 0.0, 0.0, 0.0, 0.0, 0.0, 0.0, 0.0, 0.0, 0.0, 0.0, 0.0, 0.0, 0.0, 0.0, 0.0, 0.0, 0.0, 0.0, 0.0, 0.0, 0.0, 0.0, 0.0, 0.0, 0.0, 0.0, 0.0, 0.0, 0.0, 0.0, 0.0, 0.0, 0.0, 0.0, 0.0, 0.0, 0.0, 0.0, 0.0, 0.0, 0.0, 0.0, 0.0, 0.0, 0.0, 0.0, 0.0, 0.0, 0.0, 0.0, 0.0, 0.0, 0.0, 0.0, 0.0, 0.0, 0.0, 0.0, 0.0, 0.0, 0.0, 0.0, 0.0, 0.0, 0.0, 0.0, 0.0, 0.0, 0.0, 0.0, 0.0, 0.0, 0.0, 0.0, 0.0, 0.0, 0.0, 0.0, 0.0, 0.0, 0.0, 0.0, 0.0, 0.0, 0.0, 0.0, 0.0, 0.0, 0.0, 0.0, 0.0, 0.0, 0.0, 0.0, 0.0, 0.0, 0.0, 0.0, 0.0, 0.0, 0.0, 0.0, 0.0, 0.0, 0.0, 0.0, 0.0, 0.0, 0.0, 0.0, 0.0, 0.0, 0.0, 0.0, 0.0, 0.0, 0.0, 0.0, 0.0, 0.0, 0.0, 0.0, 0.0, 0.0, 0.0, 0.0, 0.0, 0.0, 0.0, 0.0, 0.0, 0.0, 0.0, 0.0, 0.0, 0.0, 0.0, 0.0, 0.0, 0.0, 0.0, 0.0, 0.0, 0.0, 0.0, 0.0, 0.0, 0.0, 0.0, 0.0, 0.0, 0.0, 0.0, 0.0, 0.0, 0.0, 0.0, 0.0, 0.0, 0.0, 0.0, 0.0, 0.0, 0.0, 0.0, 0.0, 0.0, 0.0, 0.0, 0.0, 0.0, 0.0, 0.0, 0.0, 0.0, 0.0, 0.0, 0.0, 0.0, 0.0, 0.0, 0.0, 0.0, 0.0, 0.0, 0.0, 0.0, 0.0, 0.0, 0.0, 0.0, 0.0, 0.0, 0.0, 0.0, 0.0, 0.0, 0.0, 0.0, 0.0, 0.0, 0.0, 0.0, 0.0, 0.0, 0.0, 0.0, 0.0, 0.0, 0.0, 0.0, 0.0, 0.0, 0.0, 0.0, 0.0, 0.0, 0.0, 0.0, 0.0, 0.0, 0.0, 0.0, 0.0, 0.0, 0.0, 0.0, 0.0, 0.0, 0.0, 0.0, 0.0, 0.0, 0.0, 0.0, 0.0, 0.0, 0.0, 0.0, 0.0, 0.0, 0.0, 0.0, 0.0, 0.0, 0.0, 0.0, 0.0, 0.0, 0.0, 0.0, 0.0, 0.0, 0.0, 0.0, 0.0, 0.0, 0.0, 0.0, 0.0, 0.0, 0.0, 0.0, 0.0, 0.0, 0.0, 0.0, 0.0, 0.0, 0.0, 0.0, 0.0, 0.0, 0.0, 0.0, 0.0, 0.0, 0.0, 0.0, 0.0, 0.0, 0.0, 0.0, 0.0, 0.0, 0.0, 0.0, 0.0, 0.0, 0.0, 0.0, 0.0, 0.0, 0.0, 0.0, 0.0, 0.0, 0.0, 0.0, 0.0, 0.0, 0.0, 0.0, 0.0, 0.0, 0.0, 0.0, 0.0, 0.0, 0.0, 0.0, 0.0, 0.0, 0.0, 0.0, 0.0, 0.0, 0.0, 0.0, 0.0, 0.0, 0.0, 0.0, 0.0, 0.0, 0.0, 0.0, 0.0, 0.0, 0.0, 0.0, 0.0, 0.0, 0.0, 0.0, 0.0, 0.0, 0.0, 0.0, 0.0, 0.0, 0.0, 0.0, 0.0, 0.0, 0.0, 0.0, 0.0, 0.0, 0.0, 0.0, 0.0, 0.0, 0.0, 0.0, 0.0, 0.0, 0.0, 0.0, 0.0, 0.0, 0.0, 0.0, 0.0, 0.0, 0.0, 0.0, 0.0, 0.0, 0.0, 0.0, 0.0, 0.0, 0.0, 0.0, 0.0, 0.0, 0.0, 0.0, 0.0, 0.0, 0.0, 0.0, 0.0, 0.0, 0.0, 0.0, 0.0, 0.0, 0.0, 0.0, 0.0, 0.0, 0.0, 0.0, 0.0, 0.0, 0.0, 0.0, 0.0, 0.0, 0.0, 0.0, 0.0, 0.0, 0.0, 0.0, 0.0, 0.0, 0.0, 0.0, 0.0, 0.0, 0.0, 0.0, 0.0, 0.0, 0.0, 0.0, 0.0, 0.0, 0.0, 0.0, 0.0, 0.0, 0.0, 0.0, 0.0, 0.0, 0.0, 0.0, 0.0, 0.0, 0.0, 0.0, 0.0, 0.0, 0.0, 0.0, 0.0, 0.0, 0.0, 0.0, 0.0, 0.0, 0.0, 0.0, 0.0, 0.0, 0.0, 0.0, 0.0, 0.0, 0.0, 0.0, 0.0, 0.0, 0.0, 0.0, 0.0, 0.0, 0.0, 0.0, 0.0, 0.0, 0.0, 0.0, 0.0, 0.0, 0.0, 0.0, 0.0, 0.0, 0.0, 0.0, 0.0, 0.0, 0.0, 0.0, 0.0, 0.0, 0.0, 0.0, 0.0, 0.0, 0.0, 0.0, 0.0, 0.0, 0.0, 0.0, 0.0, 0.0, 0.0, 0.0, 0.0, 0.0, 0.0, 0.0, 0.0, 0.0, 0.0, 0.0, 0.0, 0.0, 0.0, 0.0, 0.0, 0.0, 0.0, 0.0, 0.0, 0.0, 0.0, 0.0, 0.0, 0.0, 0.0, 0.0, 0.0, 0.0, 0.0, 0.0, 0.0, 0.0, 0.0, 0.0, 0.0, 0.0, 0.0, 0.0, 0.0, 0.0, 0.0, 0.0, 0.0, 0.0, 0.0, 0.0, 0.0, 0.0, 0.0, 0.0, 0.0, 0.0, 0.0, 0.0, 0.0, 0.0, 0.0, 0.0, 0.0, 0.0, 0.0, 0.0, 0.0, 0.0, 0.0, 0.0, 0.0, 0.0, 0.0, 0.0, 0.0, 0.0, 0.0, 0.0, 0.0, 0.0, 0.0, 0.0, 0.0, 0.0, 0.0, 0.0, 0.0, 0.0, 0.0, 0.0, 0.0, 0.0, 0.0, 0.0, 0.0, 0.0, 0.0, 0.0, 0.0, 0.0, 0.0, 0.0, 0.0, 0.0, 0.0, 0.0, 0.0, 0.0, 0.0, 0.0, 0.0, 0.0, 0.0, 0.0, 0.0, 0.0, 0.0, 0.0, 0.0, 0.0, 0.0, 0.0, 0.0, 0.0, 0.0, 0.0, 0.0, 0.0, 0.0, 0.0, 0.0, 0.0, 0.0, 0.0, 0.0, 0.0, 0.0, 0.0, 0.0, 0.0, 0.0, 0.0, 0.0, 0.0, 0.0, 0.0, 0.0, 0.0, 0.0, 0.0, 0.0, 0.0, 0.0, 0.0, 0.0, 0.0, 0.0, 0.0, 0.0, 0.0, 0.0, 0.0, 0.0, 0.0, 0.0, 0.0, 0.0, 0.0, 0.0, 0.0, 0.0, 0.0, 0.0, 0.0, 0.0, 0.0, 0.0, 0.0, 0.0, 0.0, 0.0, 0.0, 0.0, 0.0, 0.0, 0.0, 0.0, 0.0, 0.0, 0.0, 0.0, 0.0, 0.0, 0.0, 0.0, 0.0, 0.0, 0.0, 0.0, 0.0, 0.0, 0.0, 0.0, 0.0, 0.0, 0.0, 0.0, 0.0, 0.0, 0.0, 0.0, 0.0, 0.0, 0.0, 0.0, 0.0, 0.0, 0.0, 0.0, 0.0, 0.0, 0.0, 0.0, 0.0, 0.0, 0.0, 0.0, 0.0, 0.0, 0.0, 0.0, 0.0, 0.0, 0.0, 0.0, 0.0, 0.0, 0.0, 0.0, 0.0, 0.0, 0.0, 0.0, 0.0, 0.0, 0.0, 0.0, 0.0, 0.0, 0.0, 0.0, 0.0, 0.0, 0.0, 0.0, 0.0, 0.0, 0.0, 0.0, 0.0, 0.0, 0.0, 0.0, 0.0, 0.0, 0.0, 0.0, 0.0, 0.0, 0.0, 0.0, 0.0, 0.0, 0.0, 0.0, 0.0, 0.0, 0.0, 0.0, 0.0, 0.0, 0.0, 0.0, 0.0, 0.0, 0.0, 0.0, 0.0, 0.0, 0.0, 0.0, 0.0, 0.0, 0.0, 0.0, 0.0, 0.0, 0.0, 0.0, 0.0, 0.0, 0.0, 0.0, 0.0, 0.0, 0.0, 0.0, 0.0, 0.0, 0.0, 0.0, 0.0, 0.0, 0.0, 0.0, 0.0, 0.0, 0.0, 0.0, 0.0, 0.0, 0.0, 0.0, 0.0, 0.0, 0.0, 0.0, 0.0, 0.0, 0.0, 0.0, 0.0, 0.0, 0.0, 0.0, 0.0, 0.0, 0.0, 0.0, 0.0, 0.0, 0.0, 0.0, 0.0, 0.0, 0.0, 0.0, 0.0, 0.0, 0.0, 0.0, 0.0, 0.0, 0.0, 0.0, 0.0, 0.0, 0.0, 0.0, 0.0, 0.0, 0.0, 0.0, 0.0, 0.0, 0.0, 0.0, 0.0, 0.0, 0.0, 0.0, 0.0, 0.0, 0.0, 0.0, 0.0, 0.0, 0.0, 0.0, 0.0, 0.0, 0.0, 0.0, 0.0, 0.0, 0.0, 0.0, 0.0, 0.0, 0.0, 0.0, 0.0, 0.0, 0.0, 0.0, 0.0, 0.0, 0.0, 0.0, 0.0, 0.0, 0.0, 0.0, 0.0, 0.0, 0.0, 0.0, 0.0, 0.0, 0.0, 0.0, 0.0, 0.0, 0.0, 0.0, 0.0, 0.0, 0.0, 0.0, 0.0, 0.0, 0.0, 0.0, 0.0, 0.0, 0.0, 0.0, 0.0, 0.0, 0.0, 0.0, 0.0, 0.0, 0.0, 0.0, 0.0, 0.0, 0.0, 0.0, 0.0, 0.0, 0.0, 0.0, 0.0, 0.0, 0.0, 0.0, 0.0, 0.0, 0.0, 0.0, 0.0, 0.0, 0.0, 0.0, 0.0, 0.0, 0.0, 0.0, 0.0, 0.0, 0.0, 0.0, 0.0, 0.0, 0.0, 0.0, 0.0, 0.0, 0.0, 0.0, 0.0, 0.0, 0.0, 0.0, 0.0, 0.0, 0.0, 0.0, 0.0, 0.0, 0.0, 0.0, 0.0, 0.0, 0.0, 0.0, 0.0, 0.0, 0.0, 0.0, 0.0, 0.0, 0.0, 0.0, 0.0, 0.0, 0.0, 0.0, 0.0, 0.0, 0.0, 0.0, 0.0, 0.0, 0.0, 0.0, 0.0, 0.0, 0.0, 0.0, 0.0, 0.0, 0.0, 0.0, 0.0, 0.0, 0.0, 0.0, 0.0, 0.0, 0.0, 0.0, 0.0, 0.0, 0.0, 0.0, 0.0, 0.0, 0.0, 0.0, 0.0, 0.0, 0.0, 0.0, 0.0, 0.0, 0.0, 0.0, 0.0, 0.0, 0.0, 0.0, 0.0, 0.0, 0.0, 0.0, 0.0, 0.0, 0.0, 0.0, 0.0, 0.0, 0.0, 0.0, 0.0, 0.0, 0.0, 0.0, 0.0, 0.0, 0.0, 0.0, 0.0, 0.0, 0.0, 0.0, 0.0, 0.0, 0.0, 0.0, 0.0, 0.0, 0.0, 0.0, 0.0, 0.0, 0.0, 0.0, 0.0, 0.0, 0.0, 0.0, 0.0, 0.0, 0.0, 0.0, 0.0, 0.0, 0.0, 0.0, 0.0, 0.0, 0.0, 0.0, 0.0, 0.0, 0.0, 0.0, 0.0, 0.0, 0.0, 0.0, 0.0, 0.0, 0.0, 0.0, 0.0, 0.0, 0.0, 0.0, 0.0, 0.0, 0.0, 0.0, 0.0, 0.0, 0.0, 0.0, 0.0, 0.0, 0.0, 0.0, 0.0, 0.0, 0.0, 0.0, 0.0, 0.0, 0.0, 0.0, 0.0, 0.0, 0.0, 0.0, 0.0, 0.0, 0.0, 0.0, 0.0, 0.0, 0.0, 0.0, 0.0, 0.0, 0.0, 0.0, 0.0, 0.0, 0.0, 0.0, 0.0, 0.0, 0.0, 0.0, 0.0, 0.0, 0.0, 0.0, 0.0, 0.0, 0.0, 0.0, 0.0, 0.0, 0.0, 0.0, 0.0, 0.0, 0.0, 0.0, 0.0, 0.0, 0.0, 0.0, 0.0, 0.0, 0.0, 0.0, 0.0, 0.0, 0.0, 0.0, 0.0, 0.0, 0.0, 0.0, 0.0, 0.0, 0.0, 0.0, 0.0, 0.0, 0.0, 0.0, 0.0, 0.0, 0.0, 0.0, 0.0, 0.0, 0.0, 0.0, 0.0, 0.0, 0.0, 0.0, 0.0, 0.0, 0.0, 0.0, 0.0, 0.0, 0.0, 0.0, 0.0, 0.0, 0.0, 0.0, 0.0, 0.0, 0.0, 0.0, 0.0, 0.0, 0.0, 0.0, 0.0, 0.0, 0.0, 0.0, 0.0, 0.0, 0.0, 0.0, 0.0, 0.0, 0.0, 0.0, 0.0, 0.0, 0.0, 0.0, 0.0, 0.0, 0.0, 0.0, 0.0, 0.0, 0.0, 0.0, 0.0, 0.0, 0.0, 0.0, 0.0, 0.0, 0.0, 0.0, 0.0, 0.0, 0.0, 0.0, 0.0, 0.0, 0.0, 0.0, 0.0, 0.0, 0.0, 0.0, 0.0, 0.0, 0.0, 0.0, 0.0, 0.0, 0.0, 0.0, 0.0, 0.0, 0.0, 0.0, 0.0, 0.0, 0.0, 0.0, 0.0, 0.0, 0.0, 0.0, 0.0, 0.0, 0.0, 0.0, 0.0, 0.0, 0.0, 0.0, 0.0, 0.0, 0.0, 0.0, 0.0, 0.0, 0.0, 0.0, 0.0, 0.0, 0.0, 0.0, 0.0, 0.0, 0.0, 0.0, 0.0, 0.0, 0.0, 0.0, 0.0, 0.0, 0.0, 0.0, 0.0, 0.0, 0.0, 0.0, 0.0, 0.0, 0.0, 0.0, 0.0, 0.0, 0.0, 0.0, 0.0, 0.0, 0.0, 0.0, 0.0, 0.0, 0.0, 0.0, 0.0, 0.0, 0.0, 0.0, 0.0, 0.0, 0.0, 0.0, 0.0, 0.0, 0.0, 0.0, 0.0, 0.0, 0.0, 0.0, 0.0, 0.0, 0.0, 0.0, 0.0, 0.0, 0.0, 0.0, 0.0, 0.0, 0.0, 0.0, 0.0, 0.0, 0.0, 0.0, 0.0, 0.0, 0.0, 0.0, 0.0, 0.0, 0.0, 0.0, 0.0, 0.0, 0.0, 0.0, 0.0, 0.0, 0.0, 0.0, 0.0, 0.0, 0.0, 0.0, 0.0, 0.0, 0.0, 0.0, 0.0, 0.0, 0.0, 0.0, 0.0, 0.0, 0.0, 0.0, 0.0, 0.0, 0.0, 0.0, 0.0, 0.0, 0.0, 0.0, 0.0, 0.0, 0.0, 0.0, 0.0, 0.0, 0.0, 0.0, 0.0, 0.0, 0.0, 0.0, 0.0, 0.0, 0.0, 0.0, 0.0, 0.0, 0.0, 0.0, 0.0, 0.0, 0.0, 0.0, 0.0, 0.0, 0.0, 0.0, 0.0, 0.0, 0.0, 0.0, 0.0, 0.0, 0.0, 0.0, 0.0, 0.0, 0.0, 0.0, 0.0, 0.0, 0.0, 0.0, 0.0, 0.0, 0.0, 0.0, 0.0, 0.0, 0.0, 0.0, 0.0, 0.0, 0.0, 0.0, 0.0, 0.0, 0.0, 0.0, 0.0, 0.0, 0.0, 0.0, 0.0, 0.0, 0.0, 0.0, 0.0, 0.0, 0.0, 0.0, 0.0, 0.0, 0.0, 0.0, 0.0, 0.0, 0.0, 0.0, 0.0, 0.0, 0.0, 0.0, 0.0, 0.0, 0.0, 0.0, 0.0, 0.0, 0.0, 0.0, 0.0, 0.0, 0.0, 0.0, 0.0, 0.0, 0.0, 0.0, 0.0, 0.0, 0.0, 0.0, 0.0, 0.0, 0.0, 0.0, 0.0, 0.0, 0.0, 0.0, 0.0, 0.0, 0.0, 0.0, 0.0, 0.0, 0.0, 0.0, 0.0, 0.0, 0.0, 0.0, 0.0, 0.0, 0.0, 0.0, 0.0, 0.0, 0.0, 0.0, 0.0, 0.0, 0.0, 0.0, 0.0, 0.0, 0.0, 0.0, 0.0, 0.0, 0.0, 0.0, 0.0, 0.0, 0.0, 0.0, 0.0, 0.0, 0.0, 0.0, 0.0, 0.0, 0.0, 0.0, 0.0, 0.0, 0.0, 0.0, 0.0, 0.0, 0.0, 0.0, 0.0, 0.0, 0.0, 0.0, 0.0, 0.0, 0.0, 0.0, 0.0, 0.0, 0.0, 0.0, 0.0, 0.0, 0.0, 0.0, 0.0, 0.0, 0.0, 0.0, 0.0, 0.0, 0.0, 0.0, 0.0, 0.0, 0.0, 0.0, 0.0, 0.0, 0.0, 0.0, 0.0, 0.0, 0.0, 0.0, 0.0, 0.0, 0.0, 0.0, 0.0, 0.0, 0.0, 0.0, 0.0, 0.0, 0.0, 0.0, 0.0, 0.0, 0.0, 0.0, 0.0, 0.0, 0.0, 0.0, 0.0, 0.0, 0.0, 0.0, 0.0, 0.0, 0.0, 0.0, 0.0, 0.0, 0.0, 0.0, 0.0, 0.0, 0.0, 0.0, 0.0, 0.0, 0.0, 0.0, 0.0, 0.0, 0.0, 0.0, 0.0, 0.0, 0.0, 0.0, 0.0, 0.0, 0.0, 0.0, 0.0, 0.0, 0.0, 0.0, 0.0, 0.0, 0.0, 0.0, 0.0, 0.0, 0.0, 0.0, 0.0, 0.0, 0.0, 0.0, 0.0, 0.0, 0.0, 0.0, 0.0, 0.0, 0.0, 0.0, 0.0, 0.0, 0.0, 0.0, 0.0, 0.0, 0.0, 0.0, 0.0, 0.0, 0.0, 0.0, 0.0, 0.0, 0.0, 0.0, 0.0, 0.0, 0.0, 0.0, 0.0, 0.0, 0.0, 0.0, 0.0, 0.0, 0.0, 0.0, 0.0, 0.0, 0.0, 0.0, 0.0, 0.0, 0.0, 0.0, 0.0, 0.0, 0.0, 0.0, 0.0, 0.0, 0.0, 0.0, 0.0, 0.0, 0.0, 0.0, 0.0, 0.0, 0.0, 0.0, 0.0, 0.0, 0.0, 0.0, 0.0, 0.0, 0.0, 0.0, 0.0, 0.0, 0.0, 0.0, 0.0, 0.0, 0.0, 0.0, 0.0, 0.0, 0.0, 0.0, 0.0, 0.0, 0.0, 0.0, 0.0, 0.0, 0.0, 0.0, 0.0, 0.0, 0.0, 0.0, 0.0, 0.0, 0.0, 0.0, 0.0, 0.0, 0.0, 0.0, 0.0, 0.0, 0.0, 0.0, 0.0, 0.0, 0.0, 0.0, 0.0, 0.0, 0.0, 0.0, 0.0, 0.0, 0.0, 0.0, 0.0, 0.0, 0.0, 0.0, 0.0, 0.0, 0.0, 0.0, 0.0, 0.0, 0.0, 0.0, 0.0, 0.0, 0.0, 0.0, 0.0, 0.0, 0.0, 0.0, 0.0, 0.0, 0.0, 0.0, 0.0, 0.0, 0.0, 0.0, 0.0, 0.0, 0.0, 0.0, 0.0, 0.0, 0.0, 0.0, 0.0, 0.0, 0.0, 0.0, 0.0, 0.0, 0.0, 0.0, 0.0, 0.0, 0.0, 0.0, 0.0, 0.0, 0.0, 0.0, 0.0, 0.0, 0.0, 0.0, 0.0, 0.0, 0.0, 0.0, 0.0, 0.0, 0.0, 0.0, 0.0, 0.0, 0.0, 0.0, 0.0, 0.0, 0.0, 0.0, 0.0, 0.0, 0.0, 0.0, 0.0, 0.0, 0.0, 0.0, 0.0, 0.0, 0.0, 0.0, 0.0, 0.0, 0.0, 0.0, 0.0, 0.0, 0.0, 0.0, 0.0, 0.0, 0.0, 0.0, 0.0, 0.0, 0.0, 0.0, 0.0, 0.0, 0.0, 0.0, 0.0, 0.0, 0.0, 0.0, 0.0, 0.0, 0.0, 0.0, 0.0, 0.0, 0.0, 0.0, 0.0, 0.0, 0.0, 0.0, 0.0, 0.0, 0.0, 0.0, 0.0, 0.0, 0.0, 0.0, 0.0, 0.0, 0.0, 0.0, 0.0, 0.0, 0.0, 0.0, 0.0, 0.0, 0.0, 0.0, 0.0, 0.0, 0.0, 0.0, 0.0, 0.0, 0.0, 0.0, 0.0, 0.0, 0.0, 0.0, 0.0, 0.0, 0.0, 0.0, 0.0, 0.0, 0.0, 0.0, 0.0, 0.0, 0.0, 0.0, 0.0, 0.0, 0.0, 0.0, 0.0, 0.0, 0.0, 0.0, 0.0, 0.0, 0.0, 0.0, 0.0, 0.0, 0.0, 0.0, 0.0, 0.0, 0.0, 0.0, 0.0, 0.0, 0.0, 0.0, 0.0, 0.0, 0.0, 0.0, 0.0, 0.0, 0.0, 0.0, 0.0, 0.0, 0.0, 0.0, 0.0, 0.0, 0.0, 0.0, 0.0, 0.0, 0.0, 0.0, 0.0, 0.0, 0.0, 0.0, 0.0, 0.0, 0.0, 0.0, 0.0, 0.0, 0.0, 0.0, 0.0, 0.0, 0.0, 0.0, 0.0, 0.0, 0.0, 0.0, 0.0, 0.0, 0.0, 0.0, 0.0, 0.0, 0.0, 0.0, 0.0, 0.0, 0.0, 0.0, 0.0, 0.0, 0.0, 0.0, 0.0, 0.0, 0.0, 0.0, 0.0, 0.0, 0.0, 0.0, 0.0, 0.0, 0.0, 0.0, 0.0, 0.0, 0.0, 0.0, 0.0, 0.0, 0.0, 0.0, 0.0, 0.0, 0.0, 0.0, 0.0, 0.0, 0.0, 0.0, 0.0, 0.0, 0.0, 0.0, 0.0, 0.0, 0.0, 0.0, 0.0, 0.0, 0.0, 0.0, 0.0, 0.0, 0.0, 0.0, 0.0, 0.0, 0.0, 0.0, 0.0, 0.0, 0.0, 0.0, 0.0, 0.0, 0.0, 0.0, 0.0, 0.0, 0.0, 0.0, 0.0, 0.0, 0.0, 0.0, 0.0, 0.0, 0.1818, 0.0, 0.2727, 0.1575, 0.09091, 0.1575, 0.2727, 0.1575, 0.3636, 0.0, 0.4545, 0.1575, 0.9091, 0.0, 1.0, 0.1575, 0.8182, 0.1575, 0.7273, 0.0, 0.8182, 0.1575, 0.6364, 0.1575, 0.5455, 0.0, 0.6364, 0.1575, 0.4545, 0.1575, 0.2727, 0.1575, 0.4545, 0.1575, 0.3636, 0.3149, 0.09091, 0.1575, 0.2727, 0.1575, 0.1818, 0.3149, 0.8182, 0.1575, 1.0, 0.1575, 0.9091, 0.3149, 0.6364, 0.1575, 0.8182, 0.1575, 0.7273, 0.3149, 0.4545, 0.1575, 0.6364, 0.1575, 0.5455, 0.3149, 0.2727, 0.1575, 0.3636, 0.3149, 0.1818, 0.3149, 0.09091, 0.1575, 0.1818, 0.3149, 0.0, 0.3149, 0.8182, 0.1575, 0.9091, 0.3149, 0.7273, 0.3149, 0.6364, 0.1575, 0.7273, 0.3149, 0.5455, 0.3149, 0.4545, 0.1575, 0.5455, 0.3149, 0.3636, 0.3149, 0.1818, 0.3149, 0.3636, 0.3149, 0.2727, 0.4724, 0.0, 0.3149, 0.1818, 0.3149, 0.09091, 0.4724, 0.7273, 0.3149, 0.9091, 0.3149, 0.8182, 0.4724, 0.5455, 0.3149, 0.7273, 0.3149, 0.6364, 0.4724, 0.3636, 0.3149, 0.5455, 0.3149, 0.4545, 0.4724, 0.1818, 0.0, 0.2727, 0.1575, 0.09091, 0.1575, 0.2727, 0.1575, 0.3636, 0.0, 0.4545, 0.1575, 0.9091, 0.0, 1.0, 0.1575, 0.8182, 0.1575, 0.7273, 0.0, 0.8182, 0.1575, 0.6364, 0.1575, 0.5455, 0.0, 0.6364, 0.1575, 0.4545, 0.1575, 0.2727, 0.1575, 0.4545, 0.1575, 0.3636, 0.3149, 0.09091, 0.1575, 0.2727, 0.1575, 0.1818, 0.3149, 0.8182, 0.1575, 1.0, 0.1575, 0.9091, 0.3149, 0.6364, 0.1575, 0.8182, 0.1575, 0.7273, 0.3149, 0.4545, 0.1575, 0.6364, 0.1575, 0.5455, 0.3149, 0.2727, 0.1575, 0.3636, 0.3149, 0.1818, 0.3149, 0.09091, 0.1575, 0.1818, 0.3149, 0.0, 0.3149, 0.8182, 0.1575, 0.9091, 0.3149, 0.7273, 0.3149, 0.6364, 0.1575, 0.7273, 0.3149, 0.5455, 0.3149, 0.4545, 0.1575, 0.5455, 0.3149, 0.3636, 0.3149, 0.1818, 0.3149, 0.3636, 0.3149, 0.2727, 0.4724, 0.0, 0.3149, 0.1818, 0.3149, 0.09091, 0.4724, 0.7273, 0.3149, 0.9091, 0.3149, 0.8182, 0.4724, 0.5455, 0.3149, 0.7273, 0.3149, 0.6364, 0.4724, 0.3636, 0.3149, 0.5455, 0.3149, 0.4545, 0.4724, 0.1818, 0.0, 0.2727, 0.1575, 0.09091, 0.1575, 0.2727, 0.1575, 0.3636, 0.0, 0.4545, 0.1575, 0.9091, 0.0, 1.0, 0.1575, 0.8182, 0.1575, 0.7273, 0.0, 0.8182, 0.1575, 0.6364, 0.1575, 0.5455, 0.0, 0.6364, 0.1575, 0.4545, 0.1575, 0.2727, 0.1575, 0.4545, 0.1575, 0.3636, 0.3149, 0.09091, 0.1575, 0.2727, 0.1575, 0.1818, 0.3149, 0.8182, 0.1575, 1.0, 0.1575, 0.9091, 0.3149, 0.6364, 0.1575, 0.8182, 0.1575, 0.7273, 0.3149, 0.4545, 0.1575, 0.6364, 0.1575, 0.5455, 0.3149, 0.2727, 0.1575, 0.3636, 0.3149, 0.1818, 0.3149, 0.09091, 0.1575, 0.1818, 0.3149, 0.0, 0.3149, 0.8182, 0.1575, 0.9091, 0.3149, 0.7273, 0.3149, 0.6364, 0.1575, 0.7273, 0.3149, 0.5455, 0.3149, 0.4545, 0.1575, 0.5455, 0.3149, 0.3636, 0.3149, 0.1818, 0.3149, 0.3636, 0.3149, 0.2727, 0.4724, 0.0, 0.3149, 0.1818, 0.3149, 0.09091, 0.4724, 0.7273, 0.3149, 0.9091, 0.3149, 0.8182, 0.4724, 0.5455, 0.3149, 0.7273, 0.3149, 0.6364, 0.4724, 0.3636, 0.3149, 0.5455, 0.3149, 0.4545, 0.4724, 0.1818, 0.0, 0.2727, 0.1575, 0.09091, 0.1575, 0.2727, 0.1575, 0.3636, 0.0, 0.4545, 0.1575, 0.9091, 0.0, 1.0, 0.1575, 0.8182, 0.1575, 0.7273, 0.0, 0.8182, 0.1575, 0.6364, 0.1575, 0.5455, 0.0, 0.6364, 0.1575, 0.4545, 0.1575, 0.2727, 0.1575, 0.4545, 0.1575, 0.3636, 0.3149, 0.09091, 0.1575, 0.2727, 0.1575, 0.1818, 0.3149, 0.8182, 0.1575, 1.0, 0.1575, 0.9091, 0.3149, 0.6364, 0.1575, 0.8182, 0.1575, 0.7273, 0.3149, 0.4545, 0.1575, 0.6364, 0.1575, 0.5455, 0.3149, 0.2727, 0.1575, 0.3636, 0.3149, 0.1818, 0.3149, 0.09091, 0.1575, 0.1818, 0.3149, 0.0, 0.3149, 0.8182, 0.1575, 0.9091, 0.3149, 0.7273, 0.3149, 0.6364, 0.1575, 0.7273, 0.3149, 0.5455, 0.3149, 0.4545, 0.1575, 0.5455, 0.3149, 0.3636, 0.3149, 0.1818, 0.3149, 0.3636, 0.3149, 0.2727, 0.4724, 0.0, 0.3149, 0.1818, 0.3149, 0.09091, 0.4724, 0.7273, 0.3149, 0.9091, 0.3149, 0.8182, 0.4724, 0.5455, 0.3149, 0.7273, 0.3149, 0.6364, 0.4724, 0.3636, 0.3149, 0.5455, 0.3149, 0.4545, 0.4724, 0.1818, 0.0, 0.2727, 0.1575, 0.09091, 0.1575, 0.2727, 0.1575, 0.3636, 0.0, 0.4545, 0.1575, 0.9091, 0.0, 1.0, 0.1575, 0.8182, 0.1575, 0.7273, 0.0, 0.8182, 0.1575, 0.6364, 0.1575, 0.5455, 0.0, 0.6364, 0.1575, 0.4545, 0.1575, 0.2727, 0.1575, 0.4545, 0.1575, 0.3636, 0.3149, 0.09091, 0.1575, 0.2727, 0.1575, 0.1818, 0.3149, 0.8182, 0.1575, 1.0, 0.1575, 0.9091, 0.3149, 0.6364, 0.1575, 0.8182, 0.1575, 0.7273, 0.3149, 0.4545, 0.1575, 0.6364, 0.1575, 0.5455, 0.3149, 0.2727, 0.1575, 0.3636, 0.3149, 0.1818, 0.3149, 0.09091, 0.1575, 0.1818, 0.3149, 0.0, 0.3149, 0.8182, 0.1575, 0.9091, 0.3149, 0.7273, 0.3149, 0.6364, 0.1575, 0.7273, 0.3149, 0.5455, 0.3149, 0.4545, 0.1575, 0.5455, 0.3149, 0.3636, 0.3149, 0.1818, 0.3149, 0.3636, 0.3149, 0.2727, 0.4724, 0.0, 0.3149, 0.1818, 0.3149, 0.09091, 0.4724, 0.7273, 0.3149, 0.9091, 0.3149, 0.8182, 0.4724, 0.5455, 0.3149, 0.7273, 0.3149, 0.6364, 0.4724, 0.3636, 0.3149, 0.5455, 0.3149, 0.4545, 0.4724, 0.1818, 0.0, 0.2727, 0.1575, 0.09091, 0.1575, 0.2727, 0.1575, 0.3636, 0.0, 0.4545, 0.1575, 0.9091, 0.0, 1.0, 0.1575, 0.8182, 0.1575, 0.7273, 0.0, 0.8182, 0.1575, 0.6364, 0.1575, 0.5455, 0.0, 0.6364, 0.1575, 0.4545, 0.1575, 0.2727, 0.1575, 0.4545, 0.1575, 0.3636, 0.3149, 0.09091, 0.1575, 0.2727, 0.1575, 0.1818, 0.3149, 0.8182, 0.1575, 1.0, 0.1575, 0.9091, 0.3149, 0.6364, 0.1575, 0.8182, 0.1575, 0.7273, 0.3149, 0.4545, 0.1575, 0.6364, 0.1575, 0.5455, 0.3149, 0.2727, 0.1575, 0.3636, 0.3149, 0.1818, 0.3149, 0.09091, 0.1575, 0.1818, 0.3149, 0.0, 0.3149, 0.8182, 0.1575, 0.9091, 0.3149, 0.7273, 0.3149, 0.6364, 0.1575, 0.7273, 0.3149, 0.5455, 0.3149, 0.4545, 0.1575, 0.5455, 0.3149, 0.3636, 0.3149, 0.1818, 0.3149, 0.3636, 0.3149, 0.2727, 0.4724, 0.0, 0.3149, 0.1818, 0.3149, 0.09091, 0.4724, 0.7273, 0.3149, 0.9091, 0.3149, 0.8182, 0.4724, 0.5455, 0.3149, 0.7273, 0.3149, 0.6364, 0.4724, 0.3636, 0.3149, 0.5455, 0.3149, 0.4545, 0.4724, 0.1818, 0.0, 0.2727, 0.1575, 0.09091, 0.1575, 0.2727, 0.1575, 0.3636, 0.0, 0.4545, 0.1575, 0.9091, 0.0, 1.0, 0.1575, 0.8182, 0.1575, 0.7273, 0.0, 0.8182, 0.1575, 0.6364, 0.1575, 0.5455, 0.0, 0.6364, 0.1575, 0.4545, 0.1575, 0.2727, 0.1575, 0.4545, 0.1575, 0.3636, 0.3149, 0.09091, 0.1575, 0.2727, 0.1575, 0.1818, 0.3149, 0.8182, 0.1575, 1.0, 0.1575, 0.9091, 0.3149, 0.6364, 0.1575, 0.8182, 0.1575, 0.7273, 0.3149, 0.4545, 0.1575, 0.6364, 0.1575, 0.5455, 0.3149, 0.2727, 0.1575, 0.3636, 0.3149, 0.1818, 0.3149, 0.09091, 0.1575, 0.1818, 0.3149, 0.0, 0.3149, 0.8182, 0.1575, 0.9091, 0.3149, 0.7273, 0.3149, 0.6364, 0.1575, 0.7273, 0.3149, 0.5455, 0.3149, 0.4545, 0.1575, 0.5455, 0.3149, 0.3636, 0.3149, 0.1818, 0.3149, 0.3636, 0.3149, 0.2727, 0.4724, 0.0, 0.3149, 0.1818, 0.3149, 0.09091, 0.4724, 0.7273, 0.3149, 0.9091, 0.3149, 0.8182, 0.4724, 0.5455, 0.3149, 0.7273, 0.3149, 0.6364, 0.4724, 0.3636, 0.3149, 0.5455, 0.3149, 0.4545, 0.4724, 0.1818, 0.0, 0.2727, 0.1575, 0.09091, 0.1575, 0.2727, 0.1575, 0.3636, 0.0, 0.4545, 0.1575, 0.9091, 0.0, 1.0, 0.1575, 0.8182, 0.1575, 0.7273, 0.0, 0.8182, 0.1575, 0.6364, 0.1575, 0.5455, 0.0, 0.6364, 0.1575, 0.4545, 0.1575, 0.2727, 0.1575, 0.4545, 0.1575, 0.3636, 0.3149, 0.09091, 0.1575, 0.2727, 0.1575, 0.1818, 0.3149, 0.8182, 0.1575, 1.0, 0.1575, 0.9091, 0.3149, 0.6364, 0.1575, 0.8182, 0.1575, 0.7273, 0.3149, 0.4545, 0.1575, 0.6364, 0.1575, 0.5455, 0.3149, 0.2727, 0.1575, 0.3636, 0.3149, 0.1818, 0.3149, 0.09091, 0.1575, 0.1818, 0.3149, 0.0, 0.3149, 0.8182, 0.1575, 0.9091, 0.3149, 0.7273, 0.3149, 0.6364, 0.1575, 0.7273, 0.3149, 0.5455, 0.3149, 0.4545, 0.1575, 0.5455, 0.3149, 0.3636, 0.3149, 0.1818, 0.3149, 0.3636, 0.3149, 0.2727, 0.4724, 0.0, 0.3149, 0.1818, 0.3149, 0.09091, 0.4724, 0.7273, 0.3149, 0.9091, 0.3149, 0.8182, 0.4724, 0.5455, 0.3149, 0.7273, 0.3149, 0.6364, 0.4724, 0.3636, 0.3149, 0.5455, 0.3149, 0.4545, 0.4724, 0.1818, 0.0, 0.2727, 0.1575, 0.09091, 0.1575, 0.2727, 0.1575, 0.3636, 0.0, 0.4545, 0.1575, 0.9091, 0.0, 1.0, 0.1575, 0.8182, 0.1575, 0.7273, 0.0, 0.8182, 0.1575, 0.6364, 0.1575, 0.5455, 0.0, 0.6364, 0.1575, 0.4545, 0.1575, 0.2727, 0.1575, 0.4545, 0.1575, 0.3636, 0.3149, 0.09091, 0.1575, 0.2727, 0.1575, 0.1818, 0.3149, 0.8182, 0.1575, 1.0, 0.1575, 0.9091, 0.3149, 0.6364, 0.1575, 0.8182, 0.1575, 0.7273, 0.3149, 0.4545, 0.1575, 0.6364, 0.1575, 0.5455, 0.3149, 0.2727, 0.1575, 0.3636, 0.3149, 0.1818, 0.3149, 0.09091, 0.1575, 0.1818, 0.3149, 0.0, 0.3149, 0.8182, 0.1575, 0.9091, 0.3149, 0.7273, 0.3149, 0.6364, 0.1575, 0.7273, 0.3149, 0.5455, 0.3149, 0.4545, 0.1575, 0.5455, 0.3149, 0.3636, 0.3149, 0.1818, 0.3149, 0.3636, 0.3149, 0.2727, 0.4724, 0.0, 0.3149, 0.1818, 0.3149, 0.09091, 0.4724, 0.7273, 0.3149, 0.9091, 0.3149, 0.8182, 0.4724, 0.5455, 0.3149, 0.7273, 0.3149, 0.6364, 0.4724, 0.3636, 0.3149, 0.5455, 0.3149, 0.4545, 0.4724, 0.1818, 0.0, 0.2727, 0.1575, 0.09091, 0.1575, 0.2727, 0.1575, 0.3636, 0.0, 0.4545, 0.1575, 0.9091, 0.0, 1.0, 0.1575, 0.8182, 0.1575, 0.7273, 0.0, 0.8182, 0.1575, 0.6364, 0.1575, 0.5455, 0.0, 0.6364, 0.1575, 0.4545, 0.1575, 0.2727, 0.1575, 0.4545, 0.1575, 0.3636, 0.3149, 0.09091, 0.1575, 0.2727, 0.1575, 0.1818, 0.3149, 0.8182, 0.1575, 1.0, 0.1575, 0.9091, 0.3149, 0.6364, 0.1575, 0.8182, 0.1575, 0.7273, 0.3149, 0.4545, 0.1575, 0.6364, 0.1575, 0.5455, 0.3149, 0.2727, 0.1575, 0.3636, 0.3149, 0.1818, 0.3149, 0.09091, 0.1575, 0.1818, 0.3149, 0.0, 0.3149, 0.8182, 0.1575, 0.9091, 0.3149, 0.7273, 0.3149, 0.6364, 0.1575, 0.7273, 0.3149, 0.5455, 0.3149, 0.4545, 0.1575, 0.5455, 0.3149, 0.3636, 0.3149, 0.1818, 0.3149, 0.3636, 0.3149, 0.2727, 0.4724, 0.0, 0.3149, 0.1818, 0.3149, 0.09091, 0.4724, 0.7273, 0.3149, 0.9091, 0.3149, 0.8182, 0.4724, 0.5455, 0.3149, 0.7273, 0.3149, 0.6364, 0.4724, 0.3636, 0.3149, 0.5455, 0.3149, 0.4545, 0.4724, 0.1818, 0.0, 0.2727, 0.1575, 0.09091, 0.1575, 0.2727, 0.1575, 0.3636, 0.0, 0.4545, 0.1575, 0.9091, 0.0, 1.0, 0.1575, 0.8182, 0.1575, 0.7273, 0.0, 0.8182, 0.1575, 0.6364, 0.1575, 0.5455, 0.0, 0.6364, 0.1575, 0.4545, 0.1575, 0.2727, 0.1575, 0.4545, 0.1575, 0.3636, 0.3149, 0.09091, 0.1575, 0.2727, 0.1575, 0.1818, 0.3149, 0.8182, 0.1575, 1.0, 0.1575, 0.9091, 0.3149, 0.6364, 0.1575, 0.8182, 0.1575, 0.7273, 0.3149, 0.4545, 0.1575, 0.6364, 0.1575, 0.5455, 0.3149, 0.2727, 0.1575, 0.3636, 0.3149, 0.1818, 0.3149, 0.09091, 0.1575, 0.1818, 0.3149, 0.0, 0.3149, 0.8182, 0.1575, 0.9091, 0.3149, 0.7273, 0.3149, 0.6364, 0.1575, 0.7273, 0.3149, 0.5455, 0.3149, 0.4545, 0.1575, 0.5455, 0.3149, 0.3636, 0.3149, 0.1818, 0.3149, 0.3636, 0.3149, 0.2727, 0.4724, 0.0, 0.3149, 0.1818, 0.3149, 0.09091, 0.4724, 0.7273, 0.3149, 0.9091, 0.3149, 0.8182, 0.4724, 0.5455, 0.3149, 0.7273, 0.3149, 0.6364, 0.4724, 0.3636, 0.3149, 0.5455, 0.3149, 0.4545, 0.4724, 0.1818, 0.0, 0.2727, 0.1575, 0.09091, 0.1575, 0.2727, 0.1575, 0.3636, 0.0, 0.4545, 0.1575, 0.9091, 0.0, 1.0, 0.1575, 0.8182, 0.1575, 0.7273, 0.0, 0.8182, 0.1575, 0.6364, 0.1575, 0.5455, 0.0, 0.6364, 0.1575, 0.4545, 0.1575, 0.2727, 0.1575, 0.4545, 0.1575, 0.3636, 0.3149, 0.09091, 0.1575, 0.2727, 0.1575, 0.1818, 0.3149, 0.8182, 0.1575, 1.0, 0.1575, 0.9091, 0.3149, 0.6364, 0.1575, 0.8182, 0.1575, 0.7273, 0.3149, 0.4545, 0.1575, 0.6364, 0.1575, 0.5455, 0.3149, 0.2727, 0.1575, 0.3636, 0.3149, 0.1818, 0.3149, 0.09091, 0.1575, 0.1818, 0.3149, 0.0, 0.3149, 0.8182, 0.1575, 0.9091, 0.3149, 0.7273, 0.3149, 0.6364, 0.1575, 0.7273, 0.3149, 0.5455, 0.3149, 0.4545, 0.1575, 0.5455, 0.3149, 0.3636, 0.3149, 0.1818, 0.3149, 0.3636, 0.3149, 0.2727, 0.4724, 0.0, 0.3149, 0.1818, 0.3149, 0.09091, 0.4724, 0.7273, 0.3149, 0.9091, 0.3149, 0.8182, 0.4724, 0.5455, 0.3149, 0.7273, 0.3149, 0.6364, 0.4724, 0.3636, 0.3149, 0.5455, 0.3149, 0.4545, 0.4724, 0.1818, 0.0, 0.2727, 0.1575, 0.09091, 0.1575, 0.2727, 0.1575, 0.3636, 0.0, 0.4545, 0.1575, 0.9091, 0.0, 1.0, 0.1575, 0.8182, 0.1575, 0.7273, 0.0, 0.8182, 0.1575, 0.6364, 0.1575, 0.5455, 0.0, 0.6364, 0.1575, 0.4545, 0.1575, 0.2727, 0.1575, 0.4545, 0.1575, 0.3636, 0.3149, 0.09091, 0.1575, 0.2727, 0.1575, 0.1818, 0.3149, 0.8182, 0.1575, 1.0, 0.1575, 0.9091, 0.3149, 0.6364, 0.1575, 0.8182, 0.1575, 0.7273, 0.3149, 0.4545, 0.1575, 0.6364, 0.1575, 0.5455, 0.3149, 0.2727, 0.1575, 0.3636, 0.3149, 0.1818, 0.3149, 0.09091, 0.1575, 0.1818, 0.3149, 0.0, 0.3149, 0.8182, 0.1575, 0.9091, 0.3149, 0.7273, 0.3149, 0.6364, 0.1575, 0.7273, 0.3149, 0.5455, 0.3149, 0.4545, 0.1575, 0.5455, 0.3149, 0.3636, 0.3149, 0.1818, 0.3149, 0.3636, 0.3149, 0.2727, 0.4724, 0.0, 0.3149, 0.1818, 0.3149, 0.09091, 0.4724, 0.7273, 0.3149, 0.9091, 0.3149, 0.8182, 0.4724, 0.5455, 0.3149, 0.7273, 0.3149, 0.6364, 0.4724, 0.3636, 0.3149, 0.5455, 0.3149, 0.4545, 0.4724, 0.1818, 0.0, 0.2727, 0.1575, 0.09091, 0.1575, 0.2727, 0.1575, 0.3636, 0.0, 0.4545, 0.1575, 0.9091, 0.0, 1.0, 0.1575, 0.8182, 0.1575, 0.7273, 0.0, 0.8182, 0.1575, 0.6364, 0.1575, 0.5455, 0.0, 0.6364, 0.1575, 0.4545, 0.1575, 0.2727, 0.1575, 0.4545, 0.1575, 0.3636, 0.3149, 0.09091, 0.1575, 0.2727, 0.1575, 0.1818, 0.3149, 0.8182, 0.1575, 1.0, 0.1575, 0.9091, 0.3149, 0.6364, 0.1575, 0.8182, 0.1575, 0.7273, 0.3149, 0.4545, 0.1575, 0.6364, 0.1575, 0.5455, 0.3149, 0.2727, 0.1575, 0.3636, 0.3149, 0.1818, 0.3149, 0.09091, 0.1575, 0.1818, 0.3149, 0.0, 0.3149, 0.8182, 0.1575, 0.9091, 0.3149, 0.7273, 0.3149, 0.6364, 0.1575, 0.7273, 0.3149, 0.5455, 0.3149, 0.4545, 0.1575, 0.5455, 0.3149, 0.3636, 0.3149, 0.1818, 0.3149, 0.3636, 0.3149, 0.2727, 0.4724, 0.0, 0.3149, 0.1818, 0.3149, 0.09091, 0.4724, 0.7273, 0.3149, 0.9091, 0.3149, 0.8182, 0.4724, 0.5455, 0.3149, 0.7273, 0.3149, 0.6364, 0.4724, 0.3636, 0.3149, 0.5455, 0.3149, 0.4545, 0.4724, 0.1818, 0.0, 0.2727, 0.1575, 0.09091, 0.1575, 0.2727, 0.1575, 0.3636, 0.0, 0.4545, 0.1575, 0.9091, 0.0, 1.0, 0.1575, 0.8182, 0.1575, 0.7273, 0.0, 0.8182, 0.1575, 0.6364, 0.1575, 0.5455, 0.0, 0.6364, 0.1575, 0.4545, 0.1575, 0.2727, 0.1575, 0.4545, 0.1575, 0.3636, 0.3149, 0.09091, 0.1575, 0.2727, 0.1575, 0.1818, 0.3149, 0.8182, 0.1575, 1.0, 0.1575, 0.9091, 0.3149, 0.6364, 0.1575, 0.8182, 0.1575, 0.7273, 0.3149, 0.4545, 0.1575, 0.6364, 0.1575, 0.5455, 0.3149, 0.2727, 0.1575, 0.3636, 0.3149, 0.1818, 0.3149, 0.09091, 0.1575, 0.1818, 0.3149, 0.0, 0.3149, 0.8182, 0.1575, 0.9091, 0.3149, 0.7273, 0.3149, 0.6364, 0.1575, 0.7273, 0.3149, 0.5455, 0.3149, 0.4545, 0.1575, 0.5455, 0.3149, 0.3636, 0.3149, 0.1818, 0.3149, 0.3636, 0.3149, 0.2727, 0.4724, 0.0, 0.3149, 0.1818, 0.3149, 0.09091, 0.4724, 0.7273, 0.3149, 0.9091, 0.3149, 0.8182, 0.4724, 0.5455, 0.3149, 0.7273, 0.3149, 0.6364, 0.4724, 0.3636, 0.3149, 0.5455, 0.3149, 0.4545, 0.4724, 0.1818, 0.0, 0.2727, 0.1575, 0.09091, 0.1575, 0.2727, 0.1575, 0.3636, 0.0, 0.4545, 0.1575, 0.9091, 0.0, 1.0, 0.1575, 0.8182, 0.1575, 0.7273, 0.0, 0.8182, 0.1575, 0.6364, 0.1575, 0.5455, 0.0, 0.6364, 0.1575, 0.4545, 0.1575, 0.2727, 0.1575, 0.4545, 0.1575, 0.3636, 0.3149, 0.09091, 0.1575, 0.2727, 0.1575, 0.1818, 0.3149, 0.8182, 0.1575, 1.0, 0.1575, 0.9091, 0.3149, 0.6364, 0.1575, 0.8182, 0.1575, 0.7273, 0.3149, 0.4545, 0.1575, 0.6364, 0.1575, 0.5455, 0.3149, 0.2727, 0.1575, 0.3636, 0.3149, 0.1818, 0.3149, 0.09091, 0.1575, 0.1818, 0.3149, 0.0, 0.3149, 0.8182, 0.1575, 0.9091, 0.3149, 0.7273, 0.3149, 0.6364, 0.1575, 0.7273, 0.3149, 0.5455, 0.3149, 0.4545, 0.1575, 0.5455, 0.3149, 0.3636, 0.3149, 0.1818, 0.3149, 0.3636, 0.3149, 0.2727, 0.4724, 0.0, 0.3149, 0.1818, 0.3149, 0.09091, 0.4724, 0.7273, 0.3149, 0.9091, 0.3149, 0.8182, 0.4724, 0.5455, 0.3149, 0.7273, 0.3149, 0.6364, 0.4724, 0.3636, 0.3149, 0.5455, 0.3149, 0.4545, 0.4724, 0.1818, 0.0, 0.2727, 0.1575, 0.09091, 0.1575, 0.2727, 0.1575, 0.3636, 0.0, 0.4545, 0.1575, 0.9091, 0.0, 1.0, 0.1575, 0.8182, 0.1575, 0.7273, 0.0, 0.8182, 0.1575, 0.6364, 0.1575, 0.5455, 0.0, 0.6364, 0.1575, 0.4545, 0.1575, 0.2727, 0.1575, 0.4545, 0.1575, 0.3636, 0.3149, 0.09091, 0.1575, 0.2727, 0.1575, 0.1818, 0.3149, 0.8182, 0.1575, 1.0, 0.1575, 0.9091, 0.3149, 0.6364, 0.1575, 0.8182, 0.1575, 0.7273, 0.3149, 0.4545, 0.1575, 0.6364, 0.1575, 0.5455, 0.3149, 0.2727, 0.1575, 0.3636, 0.3149, 0.1818, 0.3149, 0.09091, 0.1575, 0.1818, 0.3149, 0.0, 0.3149, 0.8182, 0.1575, 0.9091, 0.3149, 0.7273, 0.3149, 0.6364, 0.1575, 0.7273, 0.3149, 0.5455, 0.3149, 0.4545, 0.1575, 0.5455, 0.3149, 0.3636, 0.3149, 0.1818, 0.3149, 0.3636, 0.3149, 0.2727, 0.4724, 0.0, 0.3149, 0.1818, 0.3149, 0.09091, 0.4724, 0.7273, 0.3149, 0.9091, 0.3149, 0.8182, 0.4724, 0.5455, 0.3149, 0.7273, 0.3149, 0.6364, 0.4724, 0.3636, 0.3149, 0.5455, 0.3149, 0.4545, 0.4724, 0.1818, 0.0, 0.2727, 0.1575, 0.09091, 0.1575, 0.2727, 0.1575, 0.3636, 0.0, 0.4545, 0.1575, 0.9091, 0.0, 1.0, 0.1575, 0.8182, 0.1575, 0.7273, 0.0, 0.8182, 0.1575, 0.6364, 0.1575, 0.5455, 0.0, 0.6364, 0.1575, 0.4545, 0.1575, 0.2727, 0.1575, 0.4545, 0.1575, 0.3636, 0.3149, 0.09091, 0.1575, 0.2727, 0.1575, 0.1818, 0.3149, 0.8182, 0.1575, 1.0, 0.1575, 0.9091, 0.3149, 0.6364, 0.1575, 0.8182, 0.1575, 0.7273, 0.3149, 0.4545, 0.1575, 0.6364, 0.1575, 0.5455, 0.3149, 0.2727, 0.1575, 0.3636, 0.3149, 0.1818, 0.3149, 0.09091, 0.1575, 0.1818, 0.3149, 0.0, 0.3149, 0.8182, 0.1575, 0.9091, 0.3149, 0.7273, 0.3149, 0.6364, 0.1575, 0.7273, 0.3149, 0.5455, 0.3149, 0.4545, 0.1575, 0.5455, 0.3149, 0.3636, 0.3149, 0.1818, 0.3149, 0.3636, 0.3149, 0.2727, 0.4724, 0.0, 0.3149, 0.1818, 0.3149, 0.09091, 0.4724, 0.7273, 0.3149, 0.9091, 0.3149, 0.8182, 0.4724, 0.5455, 0.3149, 0.7273, 0.3149, 0.6364, 0.4724, 0.3636, 0.3149, 0.5455, 0.3149, 0.4545, 0.4724, 0.1818, 0.0, 0.2727, 0.1575, 0.09091, 0.1575, 0.2727, 0.1575, 0.3636, 0.0, 0.4545, 0.1575, 0.9091, 0.0, 1.0, 0.1575, 0.8182, 0.1575, 0.7273, 0.0, 0.8182, 0.1575, 0.6364, 0.1575, 0.5455, 0.0, 0.6364, 0.1575, 0.4545, 0.1575, 0.2727, 0.1575, 0.4545, 0.1575, 0.3636, 0.3149, 0.09091, 0.1575, 0.2727, 0.1575, 0.1818, 0.3149, 0.8182, 0.1575, 1.0, 0.1575, 0.9091, 0.3149, 0.6364, 0.1575, 0.8182, 0.1575, 0.7273, 0.3149, 0.4545, 0.1575, 0.6364, 0.1575, 0.5455, 0.3149, 0.2727, 0.1575, 0.3636, 0.3149, 0.1818, 0.3149, 0.09091, 0.1575, 0.1818, 0.3149, 0.0, 0.3149, 0.8182, 0.1575, 0.9091, 0.3149, 0.7273, 0.3149, 0.6364, 0.1575, 0.7273, 0.3149, 0.5455, 0.3149, 0.4545, 0.1575, 0.5455, 0.3149, 0.3636, 0.3149, 0.1818, 0.3149, 0.3636, 0.3149, 0.2727, 0.4724, 0.0, 0.3149, 0.1818, 0.3149, 0.09091, 0.4724, 0.7273, 0.3149, 0.9091, 0.3149, 0.8182, 0.4724, 0.5455, 0.3149, 0.7273, 0.3149, 0.6364, 0.4724, 0.3636, 0.3149, 0.5455, 0.3149, 0.4545, 0.4724])
me_cube_014.materials.append(mat_bark)
me_cube_014.materials.append(mat_leaf1)
me_cube_014.materials.append(mat_leaf2)
me_cube_014.materials.append(mat_leaf3)
me_cube_014.update()

# ---- objects
ob_light = bpy.data.objects.new('Light', light_light)
ob_camera = bpy.data.objects.new('Camera', cam_camera)
ob_tree2_001 = bpy.data.objects.new('Tree2.001', me_cube_014)

# ---- transforms, parenting, visibility, modifiers, constraints
ob_light.location = (4.076, 1.005, 5.904)
ob_light.rotation_euler = (0.6503, 0.05522, 1.866)
ob_light.lock_rotations_4d = False
ob_light.empty_display_type = 'ARROWS'
ob_light.color = (0.0, 0.0, 0.0, 0.0)
ob_light.lineart.crease_threshold = 0.0
ob_camera.location = (7.359, -6.926, 4.958)
ob_camera.rotation_euler = (1.109, 0.0, 0.8149)
ob_camera.lock_rotations_4d = False
ob_camera.empty_display_type = 'ARROWS'
ob_camera.color = (0.0, 0.0, 0.0, 0.0)
ob_camera.display_type = 'WIRE'
ob_camera.lineart.crease_threshold = 0.0
ob_tree2_001.location = (-2.98e-08, 2.98e-08, 0.0)
ob_tree2_001.rotation_euler = (0.2812, -0.05352, -0.7313)
ob_tree2_001.scale = (1.764, 1.764, 1.764)

# ---- collection membership
col_collection.objects.link(ob_light)
col_collection.objects.link(ob_camera)
col_collection.objects.link(ob_tree2_001)

# ---- scene / render settings (as saved in the file)
scene.camera = ob_camera
scene.frame_start = 1; scene.frame_end = 250; scene.frame_set(1)
scene.render.engine = 'BLENDER_EEVEE_NEXT'
scene.cycles.sampling_pattern = 'TABULATED_SOBOL'
scene.view_settings.view_transform = 'Filmic'
bpy.context.view_layer.update()
